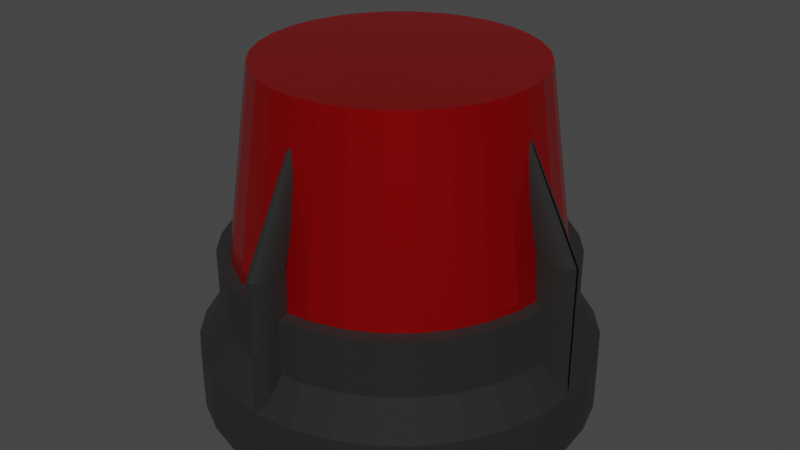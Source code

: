 # Source: Light_art_asset.blend  (saved by Blender 2.80.75; exported with 4.5.12 LTS)
import bpy
from mathutils import Matrix  # noqa: F401  (used for matrix-valued properties, if any)

bpy.ops.wm.read_factory_settings(use_empty=True)
scene = bpy.context.scene
scene.name = 'Scene'

# ---- collections
col_collection = bpy.data.collections.new('Collection'); scene.collection.children.link(col_collection)

# ---- materials (node trees are filled in below, after node groups)
mat_light_holder_material = bpy.data.materials.new('Light Holder material')
mat_light_holder_material.use_transparent_shadow = False
mat_light_bulb_material = bpy.data.materials.new('Light Bulb material')
mat_light_bulb_material.use_transparent_shadow = False

# ---- material node trees
mat_light_holder_material.use_nodes = True; mat_light_holder_material.node_tree.nodes.clear()
_N = mat_light_holder_material.node_tree.nodes; _L = mat_light_holder_material.node_tree.links
n0 = _N.new('ShaderNodeOutputMaterial'); n0.name = 'Material Output'; n0.location = (300, 300)
n1 = _N.new('ShaderNodeBsdfPrincipled'); n1.name = 'Principled BSDF'; n1.location = (10, 300)
n1.distribution = 'GGX'
n1.subsurface_method = 'BURLEY'
n1.inputs[0].default_value = (0.05497, 0.05497, 0.05497, 1.0)
n1.inputs[1].default_value = 0.96
n1.inputs[2].default_value = 0.8914
n1.inputs[3].default_value = 1.45
n1.inputs[27].default_value = (0.0, 0.0, 0.0, 1.0)
n1.inputs[28].default_value = 1.0
_L.new(n1.outputs[0], n0.inputs[0])
n0.is_active_output = True
mat_light_bulb_material.use_nodes = True; mat_light_bulb_material.node_tree.nodes.clear()
_N = mat_light_bulb_material.node_tree.nodes; _L = mat_light_bulb_material.node_tree.links
n0 = _N.new('ShaderNodeOutputMaterial'); n0.name = 'Material Output'; n0.location = (300, 300)
n1 = _N.new('ShaderNodeBsdfPrincipled'); n1.name = 'Principled BSDF'; n1.location = (10, 300)
n1.distribution = 'GGX'
n1.subsurface_method = 'BURLEY'
n1.inputs[0].default_value = (0.8, 0.006232, 0.0093, 1.0)
n1.inputs[1].default_value = 0.8457
n1.inputs[2].default_value = 0.2457
n1.inputs[3].default_value = 1.45
n1.inputs[27].default_value = (0.0, 0.0, 0.0, 1.0)
n1.inputs[28].default_value = 1.0
_L.new(n1.outputs[0], n0.inputs[0])
n0.is_active_output = True

# ---- world
world_world = bpy.data.worlds.new('World'); scene.world = world_world
world_world.use_nodes = True; world_world.node_tree.nodes.clear()
_N = world_world.node_tree.nodes; _L = world_world.node_tree.links
n0 = _N.new('ShaderNodeOutputWorld'); n0.name = 'World Output'; n0.location = (300, 300)
n1 = _N.new('ShaderNodeBackground'); n1.name = 'Background'; n1.location = (10, 300)
n1.inputs[0].default_value = (0.05088, 0.05088, 0.05088, 1.0)
_L.new(n1.outputs[0], n0.inputs[0])
n0.is_active_output = True
world_world.color = (0.05088, 0.05088, 0.05088)
world_world.use_sun_shadow = False
world_world.sun_shadow_jitter_overblur = 0.0

# ---- meshes
me_cylinder_001 = bpy.data.meshes.new('Cylinder.001')
me_cylinder_001.from_pydata([(-6.724e-05, 9.333, -1.264), (-6.724e-05, 9.333, 0.5469), (0.195, 9.314, -1.264), (0.195, 9.314, 0.5469), (0.3826, 9.257, -1.264), (0.3826, 9.257, 0.5469), (0.5555, 9.165, -1.264), (0.5555, 9.165, 0.5469), (0.707, 9.04, -1.264), (0.707, 9.04, 0.5469), (0.8314, 8.889, -1.264), (0.8314, 8.889, 0.5469), (0.9238, 8.716, -1.264), (0.9238, 8.716, 0.5469), (0.9807, 8.528, -1.264), (0.9807, 8.528, 0.5469), (0.9999, 8.333, -1.264), (0.9999, 8.333, 0.5469), (0.9807, 8.138, -1.264), (0.9807, 8.138, 0.5469), (0.9238, 7.951, -1.264), (0.9238, 7.951, 0.5469), (0.8314, 7.778, -1.264), (0.8314, 7.778, 0.5469), (0.707, 7.626, -1.264), (0.707, 7.626, 0.5469), (0.5555, 7.502, -1.264), (0.5555, 7.502, 0.5469), (0.3826, 7.409, -1.264), (0.3826, 7.409, 0.5469), (0.195, 7.353, -1.264), (0.195, 7.353, 0.5469), (-6.757e-05, 7.333, -1.264), (-6.757e-05, 7.333, 0.5469), (-0.1952, 7.353, -1.264), (-0.1952, 7.353, 0.5469), (-0.3828, 7.409, -1.264), (-0.3828, 7.409, 0.5469), (-0.5556, 7.502, -1.264), (-0.5556, 7.502, 0.5469), (-0.7072, 7.626, -1.264), (-0.7072, 7.626, 0.5469), (-0.8315, 7.778, -1.264), (-0.8315, 7.778, 0.5469), (-0.9239, 7.951, -1.264), (-0.9239, 7.951, 0.5469), (-0.9809, 8.138, -1.264), (-0.9809, 8.138, 0.5469), (-1.0, 8.333, -1.264), (-1.0, 8.333, 0.5469), (-0.9809, 8.528, -1.264), (-0.9809, 8.528, 0.5469), (-0.9239, 8.716, -1.264), (-0.9239, 8.716, 0.5469), (-0.8315, 8.889, -1.264), (-0.8315, 8.889, 0.5469), (-0.7072, 9.04, -1.264), (-0.7072, 9.04, 0.5469), (-0.5556, 9.165, -1.264), (-0.5556, 9.165, 0.5469), (-0.3827, 9.257, -1.264), (-0.3827, 9.257, 0.5469), (-0.1952, 9.314, -1.264), (-0.1952, 9.314, 0.5469), (0.08396, 6.716, 1.539), (-6.884e-05, 6.724, 1.539), (0.1648, 6.692, 1.539), (0.2392, 6.652, 1.539), (0.3045, 6.598, 1.539), (0.358, 6.533, 1.539), (0.3978, 6.458, 1.539), (0.4224, 6.378, 1.539), (0.4306, 6.294, 1.539), (0.4224, 6.21, 1.539), (0.3978, 6.129, 1.539), (0.358, 6.054, 1.539), (0.3045, 5.989, 1.539), (0.2392, 5.936, 1.539), (0.1648, 5.896, 1.539), (0.08396, 5.871, 1.539), (-6.898e-05, 5.863, 1.539), (-0.0841, 5.871, 1.539), (-0.1649, 5.896, 1.539), (-0.2394, 5.936, 1.539), (-0.3046, 5.989, 1.539), (-0.3582, 6.054, 1.539), (-0.398, 6.129, 1.539), (-0.4225, 6.21, 1.539), (-0.4308, 6.294, 1.539), (-0.4225, 6.378, 1.539), (-0.398, 6.458, 1.539), (-0.3582, 6.533, 1.539), (-0.3046, 6.598, 1.539), (-0.2394, 6.652, 1.539), (-0.1649, 6.692, 1.539), (-0.08409, 6.716, 1.539), (-6.206e-06, 9.394, -1.28), (-6.206e-06, 9.394, -0.7012), (3.665, 9.214, -1.28), (3.665, 9.214, -0.7012), (7.19, 8.679, -1.28), (7.19, 8.679, -0.7012), (10.44, 7.811, -1.28), (10.44, 7.811, -0.7012), (13.29, 6.643, -1.28), (13.29, 6.643, -0.7012), (15.62, 5.219, -1.28), (15.62, 5.219, -0.7012), (17.36, 3.595, -1.28), (17.36, 3.595, -0.7012), (18.43, 1.833, -1.28), (18.43, 1.833, -0.7012), (18.79, 6.821e-07, -1.28), (18.79, 6.821e-07, -0.7012), (18.43, -1.833, -1.28), (18.43, -1.833, -0.7012), (17.36, -3.595, -1.28), (17.36, -3.595, -0.7012), (15.62, -5.219, -1.28), (15.62, -5.219, -0.7012), (13.29, -6.643, -1.28), (13.29, -6.643, -0.7012), (10.44, -7.811, -1.28), (10.44, -7.811, -0.7012), (7.19, -8.679, -1.28), (7.19, -8.679, -0.7012), (3.665, -9.214, -1.28), (3.665, -9.214, -0.7012), (-1.233e-05, -9.394, -1.28), (-1.233e-05, -9.394, -0.7012), (-3.665, -9.214, -1.28), (-3.665, -9.214, -0.7012), (-7.19, -8.679, -1.28), (-7.19, -8.679, -0.7012), (-10.44, -7.811, -1.28), (-10.44, -7.811, -0.7012), (-13.29, -6.643, -1.28), (-13.29, -6.643, -0.7012), (-15.62, -5.219, -1.28), (-15.62, -5.219, -0.7012), (-17.36, -3.595, -1.28), (-17.36, -3.595, -0.7012), (-18.43, -1.833, -1.28), (-18.43, -1.833, -0.7012), (-18.79, 9.265e-06, -1.28), (-18.79, 9.265e-06, -0.7012), (-18.43, 1.833, -1.28), (-18.43, 1.833, -0.7012), (-17.36, 3.595, -1.28), (-17.36, 3.595, -0.7012), (-15.62, 5.219, -1.28), (-15.62, 5.219, -0.7012), (-13.29, 6.643, -1.28), (-13.29, 6.643, -0.7012), (-10.44, 7.811, -1.28), (-10.44, 7.811, -0.7012), (-7.19, 8.679, -1.28), (-7.19, 8.679, -0.7012), (-3.665, 9.214, -1.28), (-3.665, 9.214, -0.7012), (-6.206e-06, 9.394, -0.7012), (3.665, 9.214, -0.7012), (7.19, 8.679, -0.7012), (10.44, 7.811, -0.7012), (13.29, 6.643, -0.7012), (15.62, 5.219, -0.7012), (17.36, 3.595, -0.7012), (18.43, 1.833, -0.7012), (18.79, 6.821e-07, -0.7012), (18.43, -1.833, -0.7012), (17.36, -3.595, -0.7012), (15.62, -5.219, -0.7012), (13.29, -6.643, -0.7012), (10.44, -7.811, -0.7012), (7.19, -8.679, -0.7012), (3.665, -9.214, -0.7012), (-1.233e-05, -9.394, -0.7012), (-3.665, -9.214, -0.7012), (-7.19, -8.679, -0.7012), (-10.44, -7.811, -0.7012), (-13.29, -6.643, -0.7012), (-15.62, -5.219, -0.7012), (-17.36, -3.595, -0.7012), (-18.43, -1.833, -0.7012), (-18.79, 9.265e-06, -0.7012), (-18.43, 1.833, -0.7012), (-17.36, 3.595, -0.7012), (-15.62, 5.219, -0.7012), (-13.29, 6.643, -0.7012), (-10.44, 7.811, -0.7012), (-7.19, 8.679, -0.7012), (-3.665, 9.214, -0.7012), (-6.106e-06, 8.323, -0.3773), (3.247, 8.163, -0.3773), (6.37, 7.689, -0.3773), (9.247, 6.92, -0.3773), (11.77, 5.885, -0.3773), (13.84, 4.624, -0.3773), (15.38, 3.185, -0.3773), (16.33, 1.624, -0.3773), (16.65, 6.821e-07, -0.3773), (16.33, -1.624, -0.3773), (15.38, -3.185, -0.3773), (13.84, -4.624, -0.3773), (11.77, -5.885, -0.3773), (9.247, -6.92, -0.3773), (6.37, -7.689, -0.3773), (3.247, -8.163, -0.3773), (-1.153e-05, -8.323, -0.3773), (-3.247, -8.163, -0.3773), (-6.37, -7.689, -0.3773), (-9.247, -6.92, -0.3773), (-11.77, -5.885, -0.3773), (-13.84, -4.624, -0.3773), (-15.38, -3.185, -0.3773), (-16.33, -1.624, -0.3773), (-16.65, 8.312e-06, -0.3773), (-16.33, 1.624, -0.3773), (-15.38, 3.185, -0.3773), (-13.84, 4.624, -0.3773), (-11.77, 5.885, -0.3773), (-9.247, 6.92, -0.3773), (-6.37, 7.689, -0.3773), (-3.247, 8.163, -0.3773), (18.67, -2.715e-07, -1.264), (18.67, -2.715e-07, 0.5469), (18.63, -0.09755, -1.264), (18.63, -0.09755, 0.5469), (18.51, -0.1913, -1.264), (18.51, -0.1913, 0.5469), (18.33, -0.2778, -1.264), (18.33, -0.2778, 0.5469), (18.08, -0.3536, -1.264), (18.08, -0.3536, 0.5469), (17.78, -0.4157, -1.264), (17.78, -0.4157, 0.5469), (17.43, -0.4619, -1.264), (17.43, -0.4619, 0.5469), (17.06, -0.4904, -1.264), (17.06, -0.4904, 0.5469), (16.67, -0.5, -1.264), (16.67, -0.5, 0.5469), (16.28, -0.4904, -1.264), (16.28, -0.4904, 0.5469), (15.9, -0.4619, -1.264), (15.9, -0.4619, 0.5469), (15.56, -0.4157, -1.264), (15.56, -0.4157, 0.5469), (15.25, -0.3536, -1.264), (15.25, -0.3536, 0.5469), (15.0, -0.2778, -1.264), (15.0, -0.2778, 0.5469), (14.82, -0.1913, -1.264), (14.82, -0.1913, 0.5469), (14.71, -0.09754, -1.264), (14.71, -0.09754, 0.5469), (14.67, -2.715e-07, -1.264), (14.67, -2.715e-07, 0.5469), (14.71, 0.09755, -1.264), (14.71, 0.09755, 0.5469), (14.82, 0.1913, -1.264), (14.82, 0.1913, 0.5469), (15.0, 0.2778, -1.264), (15.0, 0.2778, 0.5469), (15.25, 0.3536, -1.264), (15.25, 0.3536, 0.5469), (15.56, 0.4157, -1.264), (15.56, 0.4157, 0.5469), (15.9, 0.4619, -1.264), (15.9, 0.4619, 0.5469), (16.28, 0.4904, -1.264), (16.28, 0.4904, 0.5469), (16.67, 0.5, -1.264), (16.67, 0.5, 0.5469), (17.06, 0.4904, -1.264), (17.06, 0.4904, 0.5469), (17.43, 0.4619, -1.264), (17.43, 0.4619, 0.5469), (17.78, 0.4157, -1.264), (17.78, 0.4157, 0.5469), (18.08, 0.3536, -1.264), (18.08, 0.3536, 0.5469), (18.33, 0.2778, -1.264), (18.33, 0.2778, 0.5469), (18.51, 0.1913, -1.264), (18.51, 0.1913, 0.5469), (18.63, 0.09754, -1.264), (18.63, 0.09754, 0.5469), (13.43, -0.04201, 1.539), (13.45, 6.821e-07, 1.539), (13.38, -0.08241, 1.539), (13.3, -0.1196, 1.539), (13.2, -0.1523, 1.539), (13.07, -0.1791, 1.539), (12.92, -0.199, 1.539), (12.76, -0.2112, 1.539), (12.59, -0.2154, 1.539), (12.42, -0.2112, 1.539), (12.26, -0.199, 1.539), (12.11, -0.1791, 1.539), (11.98, -0.1523, 1.539), (11.87, -0.1196, 1.539), (11.79, -0.08241, 1.539), (11.74, -0.04201, 1.539), (11.73, 6.821e-07, 1.539), (11.74, 0.04201, 1.539), (11.79, 0.08241, 1.539), (11.87, 0.1196, 1.539), (11.98, 0.1523, 1.539), (12.11, 0.1791, 1.539), (12.26, 0.199, 1.539), (12.42, 0.2112, 1.539), (12.59, 0.2154, 1.539), (12.76, 0.2112, 1.539), (12.92, 0.199, 1.539), (13.07, 0.1791, 1.539), (13.2, 0.1523, 1.539), (13.3, 0.1196, 1.539), (13.38, 0.08241, 1.539), (13.43, 0.04201, 1.539), (-18.67, -2.715e-07, -1.264), (-18.67, -2.715e-07, 0.5469), (-18.63, 0.09755, -1.264), (-18.63, 0.09755, 0.5469), (-18.51, 0.1913, -1.264), (-18.51, 0.1913, 0.5469), (-18.33, 0.2778, -1.264), (-18.33, 0.2778, 0.5469), (-18.08, 0.3536, -1.264), (-18.08, 0.3536, 0.5469), (-17.78, 0.4157, -1.264), (-17.78, 0.4157, 0.5469), (-17.43, 0.4619, -1.264), (-17.43, 0.4619, 0.5469), (-17.06, 0.4904, -1.264), (-17.06, 0.4904, 0.5469), (-16.67, 0.5, -1.264), (-16.67, 0.5, 0.5469), (-16.28, 0.4904, -1.264), (-16.28, 0.4904, 0.5469), (-15.9, 0.4619, -1.264), (-15.9, 0.4619, 0.5469), (-15.56, 0.4157, -1.264), (-15.56, 0.4157, 0.5469), (-15.25, 0.3536, -1.264), (-15.25, 0.3536, 0.5469), (-15.0, 0.2778, -1.264), (-15.0, 0.2778, 0.5469), (-14.82, 0.1913, -1.264), (-14.82, 0.1913, 0.5469), (-14.71, 0.09754, -1.264), (-14.71, 0.09754, 0.5469), (-14.67, -2.715e-07, -1.264), (-14.67, -2.715e-07, 0.5469), (-14.71, -0.09755, -1.264), (-14.71, -0.09755, 0.5469), (-14.82, -0.1913, -1.264), (-14.82, -0.1913, 0.5469), (-15.0, -0.2778, -1.264), (-15.0, -0.2778, 0.5469), (-15.25, -0.3536, -1.264), (-15.25, -0.3536, 0.5469), (-15.56, -0.4157, -1.264), (-15.56, -0.4157, 0.5469), (-15.9, -0.4619, -1.264), (-15.9, -0.4619, 0.5469), (-16.28, -0.4904, -1.264), (-16.28, -0.4904, 0.5469), (-16.67, -0.5, -1.264), (-16.67, -0.5, 0.5469), (-17.06, -0.4904, -1.264), (-17.06, -0.4904, 0.5469), (-17.43, -0.4619, -1.264), (-17.43, -0.4619, 0.5469), (-17.78, -0.4157, -1.264), (-17.78, -0.4157, 0.5469), (-18.08, -0.3536, -1.264), (-18.08, -0.3536, 0.5469), (-18.33, -0.2778, -1.264), (-18.33, -0.2778, 0.5469), (-18.51, -0.1913, -1.264), (-18.51, -0.1913, 0.5469), (-18.63, -0.09754, -1.264), (-18.63, -0.09754, 0.5469), (-13.43, 0.04201, 1.539), (-13.45, -1.225e-06, 1.539), (-13.38, 0.08241, 1.539), (-13.3, 0.1196, 1.539), (-13.2, 0.1523, 1.539), (-13.07, 0.1791, 1.539), (-12.92, 0.199, 1.539), (-12.76, 0.2112, 1.539), (-12.59, 0.2154, 1.539), (-12.42, 0.2112, 1.539), (-12.26, 0.199, 1.539), (-12.11, 0.1791, 1.539), (-11.98, 0.1523, 1.539), (-11.87, 0.1196, 1.539), (-11.79, 0.08241, 1.539), (-11.74, 0.04201, 1.539), (-11.73, -1.225e-06, 1.539), (-11.74, -0.04201, 1.539), (-11.79, -0.08241, 1.539), (-11.87, -0.1196, 1.539), (-11.98, -0.1523, 1.539), (-12.11, -0.1791, 1.539), (-12.26, -0.199, 1.539), (-12.42, -0.2112, 1.539), (-12.59, -0.2154, 1.539), (-12.76, -0.2112, 1.539), (-12.92, -0.199, 1.539), (-13.07, -0.1791, 1.539), (-13.2, -0.1523, 1.539), (-13.3, -0.1196, 1.539), (-13.38, -0.08241, 1.539), (-13.43, -0.04201, 1.539), (2.981e-05, -9.333, -1.264), (2.981e-05, -9.333, 0.5469), (-0.1951, -9.314, -1.264), (-0.1951, -9.314, 0.5469), (-0.3827, -9.257, -1.264), (-0.3827, -9.257, 0.5469), (-0.5555, -9.165, -1.264), (-0.5555, -9.165, 0.5469), (-0.7071, -9.04, -1.264), (-0.7071, -9.04, 0.5469), (-0.8314, -8.889, -1.264), (-0.8314, -8.889, 0.5469), (-0.9238, -8.716, -1.264), (-0.9238, -8.716, 0.5469), (-0.9808, -8.528, -1.264), (-0.9808, -8.528, 0.5469), (-1.0, -8.333, -1.264), (-1.0, -8.333, 0.5469), (-0.9808, -8.138, -1.264), (-0.9808, -8.138, 0.5469), (-0.9239, -7.951, -1.264), (-0.9239, -7.951, 0.5469), (-0.8314, -7.778, -1.264), (-0.8314, -7.778, 0.5469), (-0.7071, -7.626, -1.264), (-0.7071, -7.626, 0.5469), (-0.5555, -7.502, -1.264), (-0.5555, -7.502, 0.5469), (-0.3827, -7.409, -1.264), (-0.3827, -7.409, 0.5469), (-0.1951, -7.353, -1.264), (-0.1951, -7.353, 0.5469), (2.978e-05, -7.333, -1.264), (2.978e-05, -7.333, 0.5469), (0.1951, -7.353, -1.264), (0.1951, -7.353, 0.5469), (0.3827, -7.409, -1.264), (0.3827, -7.409, 0.5469), (0.5556, -7.502, -1.264), (0.5556, -7.502, 0.5469), (0.7071, -7.626, -1.264), (0.7071, -7.626, 0.5469), (0.8315, -7.778, -1.264), (0.8315, -7.778, 0.5469), (0.9239, -7.951, -1.264), (0.9239, -7.951, 0.5469), (0.9808, -8.138, -1.264), (0.9808, -8.138, 0.5469), (1.0, -8.333, -1.264), (1.0, -8.333, 0.5469), (0.9808, -8.528, -1.264), (0.9808, -8.528, 0.5469), (0.9239, -8.716, -1.264), (0.9239, -8.716, 0.5469), (0.8315, -8.889, -1.264), (0.8315, -8.889, 0.5469), (0.7071, -9.04, -1.264), (0.7071, -9.04, 0.5469), (0.5556, -9.165, -1.264), (0.5556, -9.165, 0.5469), (0.3827, -9.257, -1.264), (0.3827, -9.257, 0.5469), (0.1951, -9.314, -1.264), (0.1951, -9.314, 0.5469), (-0.084, -6.716, 1.539), (3.094e-05, -6.724, 1.539), (-0.1648, -6.692, 1.539), (-0.2393, -6.652, 1.539), (-0.3045, -6.598, 1.539), (-0.3581, -6.533, 1.539), (-0.3979, -6.458, 1.539), (-0.4224, -6.378, 1.539), (-0.4307, -6.294, 1.539), (-0.4224, -6.21, 1.539), (-0.3979, -6.129, 1.539), (-0.3581, -6.054, 1.539), (-0.3045, -5.989, 1.539), (-0.2393, -5.936, 1.539), (-0.1648, -5.896, 1.539), (-0.084, -5.871, 1.539), (3.093e-05, -5.863, 1.539), (0.08406, -5.871, 1.539), (0.1649, -5.896, 1.539), (0.2393, -5.936, 1.539), (0.3046, -5.989, 1.539), (0.3581, -6.054, 1.539), (0.3979, -6.129, 1.539), (0.4225, -6.21, 1.539), (0.4307, -6.294, 1.539), (0.4225, -6.378, 1.539), (0.3979, -6.458, 1.539), (0.3581, -6.533, 1.539), (0.3046, -6.598, 1.539), (0.2393, -6.652, 1.539), (0.1649, -6.692, 1.539), (0.08406, -6.716, 1.539), (2.963e-05, 8.333, -0.3811), (2.963e-05, 8.333, 0.1512), (3.252, 8.173, -0.3811), (3.252, 8.173, 0.1512), (6.378, 7.699, -0.3811), (6.378, 7.699, 0.1512), (9.26, 6.929, -0.3811), (9.26, 6.929, 0.1512), (11.79, 5.893, -0.3811), (11.79, 5.893, 0.1512), (13.86, 4.63, -0.3811), (13.86, 4.63, 0.1512), (15.4, 3.189, -0.3811), (15.4, 3.189, 0.1512), (16.35, 1.626, -0.3811), (16.35, 1.626, 0.1512), (16.67, 6.821e-07, -0.3811), (16.67, 6.821e-07, 0.1512), (16.35, -1.626, -0.3811), (16.35, -1.626, 0.1512), (15.4, -3.189, -0.3811), (15.4, -3.189, 0.1512), (13.86, -4.63, -0.3811), (13.86, -4.63, 0.1512), (11.79, -5.893, -0.3811), (11.79, -5.893, 0.1512), (9.26, -6.929, -0.3811), (9.26, -6.929, 0.1512), (6.378, -7.699, -0.3811), (6.378, -7.699, 0.1512), (3.252, -8.173, -0.3811), (3.252, -8.173, 0.1512), (2.42e-05, -8.333, -0.3811), (2.42e-05, -8.333, 0.1512), (-3.251, -8.173, -0.3811), (-3.251, -8.173, 0.1512), (-6.378, -7.699, -0.3811), (-6.378, -7.699, 0.1512), (-9.259, -6.929, -0.3811), (-9.259, -6.929, 0.1512), (-11.79, -5.893, -0.3811), (-11.79, -5.893, 0.1512), (-13.86, -4.63, -0.3811), (-13.86, -4.63, 0.1512), (-15.4, -3.189, -0.3811), (-15.4, -3.189, 0.1512), (-16.35, -1.626, -0.3811), (-16.35, -1.626, 0.1512), (-16.67, 7.358e-06, -0.3811), (-16.67, 7.358e-06, 0.1512), (-16.35, 1.626, -0.3811), (-16.35, 1.626, 0.1512), (-15.4, 3.189, -0.3811), (-15.4, 3.189, 0.1512), (-13.86, 4.63, -0.3811), (-13.86, 4.63, 0.1512), (-11.79, 5.893, -0.3811), (-11.79, 5.893, 0.1512), (-9.259, 6.929, -0.3811), (-9.259, 6.929, 0.1512), (-6.378, 7.699, -0.3811), (-6.378, 7.699, 0.1512), (-3.251, 8.173, -0.3811), (-3.251, 8.173, 0.1512)], [], [(0, 1, 3, 2), (2, 3, 5, 4), (4, 5, 7, 6), (6, 7, 9, 8), (8, 9, 11, 10), (10, 11, 13, 12), (12, 13, 15, 14), (14, 15, 17, 16), (16, 17, 19, 18), (18, 19, 21, 20), (20, 21, 23, 22), (22, 23, 25, 24), (24, 25, 27, 26), (26, 27, 29, 28), (28, 29, 31, 30), (30, 31, 33, 32), (32, 33, 35, 34), (34, 35, 37, 36), (36, 37, 39, 38), (38, 39, 41, 40), (40, 41, 43, 42), (42, 43, 45, 44), (44, 45, 47, 46), (46, 47, 49, 48), (48, 49, 51, 50), (50, 51, 53, 52), (52, 53, 55, 54), (54, 55, 57, 56), (56, 57, 59, 58), (58, 59, 61, 60), (9, 7, 67, 68), (60, 61, 63, 62), (62, 63, 1, 0), (64, 65, 95, 94, 93, 92, 91, 90, 89, 88, 87, 86, 85, 84, 83, 82, 81, 80, 79, 78, 77, 76, 75, 74, 73, 72, 71, 70, 69, 68, 67, 66), (27, 25, 76, 77), (45, 43, 85, 86), (63, 61, 94, 95), (19, 17, 72, 73), (37, 35, 81, 82), (55, 53, 90, 91), (11, 9, 68, 69), (29, 27, 77, 78), (47, 45, 86, 87), (3, 1, 65, 64), (1, 63, 95, 65), (21, 19, 73, 74), (39, 37, 82, 83), (57, 55, 91, 92), (13, 11, 69, 70), (31, 29, 78, 79), (49, 47, 87, 88), (5, 3, 64, 66), (23, 21, 74, 75), (41, 39, 83, 84), (59, 57, 92, 93), (15, 13, 70, 71), (33, 31, 79, 80), (51, 49, 88, 89), (7, 5, 66, 67), (25, 23, 75, 76), (43, 41, 84, 85), (61, 59, 93, 94), (17, 15, 71, 72), (35, 33, 80, 81), (53, 51, 89, 90), (96, 97, 99, 98), (98, 99, 101, 100), (100, 101, 103, 102), (102, 103, 105, 104), (104, 105, 107, 106), (106, 107, 109, 108), (108, 109, 111, 110), (110, 111, 113, 112), (112, 113, 115, 114), (114, 115, 117, 116), (116, 117, 119, 118), (118, 119, 121, 120), (120, 121, 123, 122), (122, 123, 125, 124), (124, 125, 127, 126), (126, 127, 129, 128), (128, 129, 131, 130), (130, 131, 133, 132), (132, 133, 135, 134), (134, 135, 137, 136), (136, 137, 139, 138), (138, 139, 141, 140), (140, 141, 143, 142), (142, 143, 145, 144), (144, 145, 147, 146), (146, 147, 149, 148), (148, 149, 151, 150), (150, 151, 153, 152), (152, 153, 155, 154), (154, 155, 157, 156), (153, 151, 187, 188), (156, 157, 159, 158), (158, 159, 97, 96), (96, 98, 100, 102, 104, 106, 108, 110, 112, 114, 116, 118, 120, 122, 124, 126, 128, 130, 132, 134, 136, 138, 140, 142, 144, 146, 148, 150, 152, 154, 156, 158), (175, 174, 206, 207), (109, 107, 165, 166), (127, 125, 174, 175), (145, 143, 183, 184), (101, 99, 161, 162), (119, 117, 170, 171), (137, 135, 179, 180), (155, 153, 188, 189), (111, 109, 166, 167), (129, 127, 175, 176), (147, 145, 184, 185), (103, 101, 162, 163), (121, 119, 171, 172), (139, 137, 180, 181), (157, 155, 189, 190), (113, 111, 167, 168), (131, 129, 176, 177), (149, 147, 185, 186), (105, 103, 163, 164), (123, 121, 172, 173), (141, 139, 181, 182), (159, 157, 190, 191), (115, 113, 168, 169), (133, 131, 177, 178), (151, 149, 186, 187), (107, 105, 164, 165), (125, 123, 173, 174), (143, 141, 182, 183), (99, 97, 160, 161), (97, 159, 191, 160), (117, 115, 169, 170), (135, 133, 178, 179), (193, 192, 223, 222, 221, 220, 219, 218, 217, 216, 215, 214, 213, 212, 211, 210, 209, 208, 207, 206, 205, 204, 203, 202, 201, 200, 199, 198, 197, 196, 195, 194), (162, 161, 193, 194), (189, 188, 220, 221), (176, 175, 207, 208), (163, 162, 194, 195), (190, 189, 221, 222), (177, 176, 208, 209), (164, 163, 195, 196), (191, 190, 222, 223), (178, 177, 209, 210), (165, 164, 196, 197), (160, 191, 223, 192), (179, 178, 210, 211), (166, 165, 197, 198), (180, 179, 211, 212), (167, 166, 198, 199), (181, 180, 212, 213), (168, 167, 199, 200), (182, 181, 213, 214), (169, 168, 200, 201), (183, 182, 214, 215), (170, 169, 201, 202), (184, 183, 215, 216), (171, 170, 202, 203), (185, 184, 216, 217), (172, 171, 203, 204), (186, 185, 217, 218), (173, 172, 204, 205), (187, 186, 218, 219), (174, 173, 205, 206), (161, 160, 192, 193), (188, 187, 219, 220), (226, 227, 229, 228), (228, 229, 231, 230), (230, 231, 233, 232), (232, 233, 235, 234), (234, 235, 237, 236), (236, 237, 239, 238), (238, 239, 241, 240), (240, 241, 243, 242), (242, 243, 245, 244), (244, 245, 247, 246), (246, 247, 249, 248), (248, 249, 251, 250), (250, 251, 253, 252), (252, 253, 255, 254), (254, 255, 257, 256), (256, 257, 259, 258), (258, 259, 261, 260), (260, 261, 263, 262), (262, 263, 265, 264), (264, 265, 267, 266), (266, 267, 269, 268), (268, 269, 271, 270), (270, 271, 273, 272), (272, 273, 275, 274), (274, 275, 277, 276), (276, 277, 279, 278), (278, 279, 281, 280), (280, 281, 283, 282), (282, 283, 285, 284), (233, 231, 291, 292), (284, 285, 287, 286), (286, 287, 225, 224), (288, 289, 319, 318, 317, 316, 315, 314, 313, 312, 311, 310, 309, 308, 307, 306, 305, 304, 303, 302, 301, 300, 299, 298, 297, 296, 295, 294, 293, 292, 291, 290), (251, 249, 300, 301), (269, 267, 309, 310), (287, 285, 318, 319), (243, 241, 296, 297), (261, 259, 305, 306), (279, 277, 314, 315), (235, 233, 292, 293), (253, 251, 301, 302), (271, 269, 310, 311), (225, 287, 319, 289), (245, 243, 297, 298), (263, 261, 306, 307), (281, 279, 315, 316), (237, 235, 293, 294), (255, 253, 302, 303), (273, 271, 311, 312), (229, 227, 288, 290), (247, 245, 298, 299), (265, 263, 307, 308), (283, 281, 316, 317), (239, 237, 294, 295), (257, 255, 303, 304), (275, 273, 312, 313), (231, 229, 290, 291), (249, 247, 299, 300), (267, 265, 308, 309), (285, 283, 317, 318), (241, 239, 295, 296), (259, 257, 304, 305), (277, 275, 313, 314), (322, 323, 325, 324), (324, 325, 327, 326), (326, 327, 329, 328), (328, 329, 331, 330), (330, 331, 333, 332), (332, 333, 335, 334), (334, 335, 337, 336), (336, 337, 339, 338), (338, 339, 341, 340), (340, 341, 343, 342), (342, 343, 345, 344), (344, 345, 347, 346), (346, 347, 349, 348), (348, 349, 351, 350), (350, 351, 353, 352), (352, 353, 355, 354), (354, 355, 357, 356), (356, 357, 359, 358), (358, 359, 361, 360), (360, 361, 363, 362), (362, 363, 365, 364), (364, 365, 367, 366), (366, 367, 369, 368), (368, 369, 371, 370), (370, 371, 373, 372), (372, 373, 375, 374), (374, 375, 377, 376), (376, 377, 379, 378), (378, 379, 381, 380), (329, 327, 387, 388), (380, 381, 383, 382), (382, 383, 321, 320), (384, 385, 415, 414, 413, 412, 411, 410, 409, 408, 407, 406, 405, 404, 403, 402, 401, 400, 399, 398, 397, 396, 395, 394, 393, 392, 391, 390, 389, 388, 387, 386), (347, 345, 396, 397), (365, 363, 405, 406), (383, 381, 414, 415), (339, 337, 392, 393), (357, 355, 401, 402), (375, 373, 410, 411), (331, 329, 388, 389), (349, 347, 397, 398), (367, 365, 406, 407), (321, 383, 415, 385), (341, 339, 393, 394), (359, 357, 402, 403), (377, 375, 411, 412), (333, 331, 389, 390), (351, 349, 398, 399), (369, 367, 407, 408), (325, 323, 384, 386), (343, 341, 394, 395), (361, 359, 403, 404), (379, 377, 412, 413), (335, 333, 390, 391), (353, 351, 399, 400), (371, 369, 408, 409), (327, 325, 386, 387), (345, 343, 395, 396), (363, 361, 404, 405), (381, 379, 413, 414), (337, 335, 391, 392), (355, 353, 400, 401), (373, 371, 409, 410), (416, 417, 419, 418), (418, 419, 421, 420), (420, 421, 423, 422), (422, 423, 425, 424), (424, 425, 427, 426), (426, 427, 429, 428), (428, 429, 431, 430), (430, 431, 433, 432), (432, 433, 435, 434), (434, 435, 437, 436), (436, 437, 439, 438), (438, 439, 441, 440), (440, 441, 443, 442), (442, 443, 445, 444), (444, 445, 447, 446), (446, 447, 449, 448), (448, 449, 451, 450), (450, 451, 453, 452), (452, 453, 455, 454), (454, 455, 457, 456), (456, 457, 459, 458), (458, 459, 461, 460), (460, 461, 463, 462), (462, 463, 465, 464), (464, 465, 467, 466), (466, 467, 469, 468), (468, 469, 471, 470), (470, 471, 473, 472), (472, 473, 475, 474), (474, 475, 477, 476), (425, 423, 483, 484), (476, 477, 479, 478), (478, 479, 417, 416), (480, 481, 511, 510, 509, 508, 507, 506, 505, 504, 503, 502, 501, 500, 499, 498, 497, 496, 495, 494, 493, 492, 491, 490, 489, 488, 487, 486, 485, 484, 483, 482), (443, 441, 492, 493), (461, 459, 501, 502), (479, 477, 510, 511), (435, 433, 488, 489), (453, 451, 497, 498), (471, 469, 506, 507), (427, 425, 484, 485), (445, 443, 493, 494), (463, 461, 502, 503), (419, 417, 481, 480), (417, 479, 511, 481), (437, 435, 489, 490), (455, 453, 498, 499), (473, 471, 507, 508), (429, 427, 485, 486), (447, 445, 494, 495), (465, 463, 503, 504), (421, 419, 480, 482), (439, 437, 490, 491), (457, 455, 499, 500), (475, 473, 508, 509), (431, 429, 486, 487), (449, 447, 495, 496), (467, 465, 504, 505), (423, 421, 482, 483), (441, 439, 491, 492), (459, 457, 500, 501), (477, 475, 509, 510), (433, 431, 487, 488), (451, 449, 496, 497), (469, 467, 505, 506), (512, 513, 515, 514), (514, 515, 517, 516), (516, 517, 519, 518), (518, 519, 521, 520), (520, 521, 523, 522), (522, 523, 525, 524), (524, 525, 527, 526), (526, 527, 529, 528), (528, 529, 531, 530), (530, 531, 533, 532), (532, 533, 535, 534), (534, 535, 537, 536), (536, 537, 539, 538), (538, 539, 541, 540), (540, 541, 543, 542), (542, 543, 545, 544), (544, 545, 547, 546), (546, 547, 549, 548), (548, 549, 551, 550), (550, 551, 553, 552), (552, 553, 555, 554), (554, 555, 557, 556), (556, 557, 559, 558), (558, 559, 561, 560), (560, 561, 563, 562), (562, 563, 565, 564), (564, 565, 567, 566), (566, 567, 569, 568), (568, 569, 571, 570), (570, 571, 573, 572), (515, 513, 575, 573, 571, 569, 567, 565, 563, 561, 559, 557, 555, 553, 551, 549, 547, 545, 543, 541, 539, 537, 535, 533, 531, 529, 527, 525, 523, 521, 519, 517), (572, 573, 575, 574), (574, 575, 513, 512), (512, 514, 516, 518, 520, 522, 524, 526, 528, 530, 532, 534, 536, 538, 540, 542, 544, 546, 548, 550, 552, 554, 556, 558, 560, 562, 564, 566, 568, 570, 572, 574)])
_uv = me_cylinder_001.uv_layers.new(name='UVMap')
_uv.uv.foreach_set('vector', [0.4998, 0.5696, 0.4998, 0.8194, 0.4842, 0.8194, 0.4842, 0.5696, 0.4842, 0.5696, 0.4842, 0.8194, 0.4685, 0.8194, 0.4685, 0.5696, 0.4685, 0.5696, 0.4685, 0.8194, 0.4529, 0.8194, 0.4529, 0.5696, 0.4529, 0.5696, 0.4529, 0.8194, 0.4373, 0.8194, 0.4373, 0.5696, 0.4373, 0.5696, 0.4373, 0.8194, 0.4217, 0.8194, 0.4217, 0.5696, 0.4217, 0.5696, 0.4217, 0.8194, 0.4061, 0.8194, 0.4061, 0.5696, 0.4061, 0.5696, 0.4061, 0.8194, 0.3905, 0.8194, 0.3905, 0.5696, 0.3905, 0.5696, 0.3905, 0.8194, 0.3749, 0.8194, 0.3749, 0.5696, 0.3749, 0.5696, 0.3749, 0.8194, 0.3593, 0.8194, 0.3593, 0.5696, 0.3593, 0.5696, 0.3593, 0.8194, 0.3437, 0.8194, 0.3437, 0.5696, 0.3437, 0.5696, 0.3437, 0.8194, 0.3281, 0.8194, 0.3281, 0.5696, 0.3281, 0.5696, 0.3281, 0.8194, 0.3124, 0.8194, 0.3124, 0.5696, 0.3124, 0.5696, 0.3124, 0.8194, 0.2968, 0.8194, 0.2968, 0.5696, 0.2968, 0.5696, 0.2968, 0.8194, 0.2812, 0.8194, 0.2812, 0.5696, 0.2812, 0.5696, 0.2812, 0.8194, 0.2656, 0.8194, 0.2656, 0.5696, 0.2656, 0.5696, 0.2656, 0.8194, 0.25, 0.8194, 0.25, 0.5696, 0.25, 0.5696, 0.25, 0.8194, 0.2344, 0.8194, 0.2344, 0.5696, 0.2344, 0.5696, 0.2344, 0.8194, 0.2188, 0.8194, 0.2188, 0.5696, 0.2188, 0.5696, 0.2188, 0.8194, 0.2032, 0.8194, 0.2032, 0.5696, 0.2032, 0.5696, 0.2032, 0.8194, 0.1876, 0.8194, 0.1876, 0.5696, 0.1876, 0.5696, 0.1876, 0.8194, 0.1719, 0.8194, 0.1719, 0.5696, 0.1719, 0.5696, 0.1719, 0.8194, 0.1563, 0.8194, 0.1563, 0.5696, 0.1563, 0.5696, 0.1563, 0.8194, 0.1407, 0.8194, 0.1407, 0.5696, 0.1407, 0.5696, 0.1407, 0.8194, 0.1251, 0.8194, 0.1251, 0.5696, 0.1251, 0.5696, 0.1251, 0.8194, 0.1095, 0.8194, 0.1095, 0.5696, 0.1095, 0.5696, 0.1095, 0.8194, 0.0939, 0.8194, 0.0939, 0.5696, 0.0939, 0.5696, 0.0939, 0.8194, 0.07829, 0.8194, 0.07829, 0.5696, 0.07829, 0.5696, 0.07829, 0.8194, 0.06268, 0.8194, 0.06268, 0.5696, 0.06268, 0.5696, 0.06268, 0.8194, 0.04706, 0.8194, 0.04706, 0.5696, 0.04706, 0.5696, 0.04706, 0.8194, 0.03145, 0.8194, 0.03145, 0.5696, 0.4373, 0.8194, 0.4529, 0.8194, 0.4529, 0.8194, 0.4373, 0.8194, 0.03145, 0.5696, 0.03145, 0.8194, 0.01584, 0.8194, 0.01584, 0.5696, 0.01584, 0.5696, 0.01584, 0.8194, 0.0002333, 0.8194, 0.0002334, 0.5696, 0.5514, 0.3907, 0.5514, 0.3905, 0.5514, 0.3902, 0.5515, 0.39, 0.5517, 0.3897, 0.5519, 0.3896, 0.5521, 0.3894, 0.5523, 0.3893, 0.5526, 0.3893, 0.5529, 0.3893, 0.5531, 0.3893, 0.5534, 0.3894, 0.5536, 0.3896, 0.5538, 0.3897, 0.5539, 0.39, 0.554, 0.3902, 0.5541, 0.3905, 0.5541, 0.3907, 0.554, 0.391, 0.5539, 0.3912, 0.5538, 0.3915, 0.5536, 0.3916, 0.5534, 0.3918, 0.5531, 0.3919, 0.5529, 0.3919, 0.5526, 0.3919, 0.5523, 0.3919, 0.5521, 0.3918, 0.5519, 0.3916, 0.5517, 0.3915, 0.5515, 0.3912, 0.5514, 0.391, 0.2968, 0.8194, 0.3124, 0.8194, 0.3124, 0.8194, 0.2968, 0.8194, 0.1563, 0.8194, 0.1719, 0.8194, 0.1719, 0.8194, 0.1563, 0.8194, 0.01584, 0.8194, 0.03145, 0.8194, 0.03145, 0.8194, 0.01584, 0.8194, 0.3593, 0.8194, 0.3749, 0.8194, 0.3749, 0.8194, 0.3593, 0.8194, 0.2188, 0.8194, 0.2344, 0.8194, 0.2344, 0.8194, 0.2188, 0.8194, 0.07829, 0.8194, 0.0939, 0.8194, 0.0939, 0.8194, 0.07829, 0.8194, 0.4217, 0.8194, 0.4373, 0.8194, 0.4373, 0.8194, 0.4217, 0.8194, 0.2812, 0.8194, 0.2968, 0.8194, 0.2968, 0.8194, 0.2812, 0.8194, 0.1407, 0.8194, 0.1563, 0.8194, 0.1563, 0.8194, 0.1407, 0.8194, 0.4842, 0.8194, 0.4998, 0.8194, 0.4998, 0.8194, 0.4842, 0.8194, 0.0002333, 0.8194, 0.01584, 0.8194, 0.01584, 0.8194, 0.0002333, 0.8194, 0.3437, 0.8194, 0.3593, 0.8194, 0.3593, 0.8194, 0.3437, 0.8194, 0.2032, 0.8194, 0.2188, 0.8194, 0.2188, 0.8194, 0.2032, 0.8194, 0.06268, 0.8194, 0.07829, 0.8194, 0.07829, 0.8194, 0.06267, 0.8194, 0.4061, 0.8194, 0.4217, 0.8194, 0.4217, 0.8194, 0.4061, 0.8194, 0.2656, 0.8194, 0.2812, 0.8194, 0.2812, 0.8194, 0.2656, 0.8194, 0.1251, 0.8194, 0.1407, 0.8194, 0.1407, 0.8194, 0.1251, 0.8194, 0.4685, 0.8194, 0.4842, 0.8194, 0.4842, 0.8194, 0.4685, 0.8194, 0.3281, 0.8194, 0.3437, 0.8194, 0.3437, 0.8194, 0.3281, 0.8194, 0.1876, 0.8194, 0.2032, 0.8194, 0.2032, 0.8194, 0.1876, 0.8194, 0.04706, 0.8194, 0.06268, 0.8194, 0.06267, 0.8194, 0.04706, 0.8194, 0.3905, 0.8194, 0.4061, 0.8194, 0.4061, 0.8194, 0.3905, 0.8194, 0.25, 0.8194, 0.2656, 0.8194, 0.2656, 0.8194, 0.25, 0.8194, 0.1095, 0.8194, 0.1251, 0.8194, 0.1251, 0.8194, 0.1095, 0.8194, 0.4529, 0.8194, 0.4685, 0.8194, 0.4685, 0.8194, 0.4529, 0.8194, 0.3124, 0.8194, 0.3281, 0.8194, 0.3281, 0.8194, 0.3124, 0.8194, 0.1719, 0.8194, 0.1876, 0.8194, 0.1876, 0.8194, 0.1719, 0.8194, 0.03145, 0.8194, 0.04706, 0.8194, 0.04706, 0.8194, 0.03145, 0.8194, 0.3749, 0.8194, 0.3905, 0.8194, 0.3905, 0.8194, 0.3749, 0.8194, 0.2344, 0.8194, 0.25, 0.8194, 0.25, 0.8194, 0.2344, 0.8194, 0.0939, 0.8194, 0.1095, 0.8194, 0.1095, 0.8194, 0.0939, 0.8194, 0.5514, 0.00693, 0.7369, 0.006939, 0.7369, 0.01853, 0.5514, 0.01852, 0.5514, 0.01852, 0.7369, 0.01853, 0.7369, 0.03012, 0.5514, 0.03011, 0.5514, 0.03011, 0.7369, 0.03012, 0.7369, 0.04172, 0.5514, 0.04171, 0.5514, 0.04171, 0.7369, 0.04172, 0.7369, 0.05331, 0.5514, 0.0533, 0.5514, 0.0533, 0.7369, 0.05331, 0.7369, 0.0649, 0.5514, 0.06489, 0.5514, 0.06489, 0.7369, 0.0649, 0.7369, 0.07649, 0.5514, 0.07648, 0.5514, 0.07648, 0.7369, 0.07649, 0.7369, 0.08809, 0.5514, 0.08808, 0.5514, 0.08808, 0.7369, 0.08809, 0.7369, 0.09968, 0.5514, 0.09967, 0.5514, 0.09967, 0.7369, 0.09968, 0.7369, 0.1113, 0.5514, 0.1113, 0.5514, 0.1113, 0.7369, 0.1113, 0.7369, 0.1229, 0.5514, 0.1229, 0.5514, 0.1229, 0.7369, 0.1229, 0.7369, 0.1345, 0.5514, 0.1344, 0.5514, 0.1344, 0.7369, 0.1345, 0.7369, 0.146, 0.5514, 0.146, 0.5514, 0.146, 0.7369, 0.146, 0.7369, 0.1576, 0.5514, 0.1576, 0.5514, 0.1576, 0.7369, 0.1576, 0.7369, 0.1692, 0.5514, 0.1692, 0.5514, 0.1692, 0.7369, 0.1692, 0.7369, 0.1808, 0.5514, 0.1808, 0.5514, 0.1808, 0.7369, 0.1808, 0.7369, 0.1924, 0.5514, 0.1924, 0.5514, 0.1924, 0.7369, 0.1924, 0.7369, 0.204, 0.5514, 0.204, 0.5514, 0.204, 0.7369, 0.204, 0.7369, 0.2156, 0.5514, 0.2156, 0.5514, 0.2156, 0.7369, 0.2156, 0.7369, 0.2272, 0.5514, 0.2272, 0.5514, 0.2272, 0.7369, 0.2272, 0.7369, 0.2388, 0.5514, 0.2388, 0.5514, 0.2388, 0.7369, 0.2388, 0.7369, 0.2504, 0.5514, 0.2504, 0.5514, 0.2504, 0.7369, 0.2504, 0.7369, 0.262, 0.5514, 0.262, 0.5514, 0.262, 0.7369, 0.262, 0.7369, 0.2736, 0.5514, 0.2736, 0.5514, 0.2736, 0.7369, 0.2736, 0.7369, 0.2852, 0.5514, 0.2851, 0.5514, 0.2851, 0.7369, 0.2852, 0.7369, 0.2967, 0.5514, 0.2967, 0.5514, 0.2967, 0.7369, 0.2967, 0.7369, 0.3083, 0.5514, 0.3083, 0.5514, 0.3083, 0.7369, 0.3083, 0.7369, 0.3199, 0.5514, 0.3199, 0.5514, 0.3199, 0.7369, 0.3199, 0.7369, 0.3315, 0.5514, 0.3315, 0.5514, 0.3315, 0.7369, 0.3315, 0.7369, 0.3431, 0.5514, 0.3431, 0.5514, 0.3431, 0.7369, 0.3431, 0.7369, 0.3547, 0.5514, 0.3547, 0.7369, 0.3315, 0.7369, 0.3199, 0.7369, 0.3245, 0.7369, 0.3366, 0.5514, 0.3547, 0.7369, 0.3547, 0.7369, 0.3663, 0.5514, 0.3663, 0.5514, 0.3663, 0.7369, 0.3663, 0.7369, 0.3779, 0.5514, 0.3779, 0.8204, 0.05489, 0.822, 0.04672, 0.822, 0.03838, 0.8204, 0.03021, 0.8172, 0.02251, 0.8125, 0.01557, 0.8066, 0.00968, 0.7997, 0.005049, 0.792, 0.00186, 0.7838, 0.0002333, 0.7755, 0.0002334, 0.7673, 0.00186, 0.7596, 0.005049, 0.7527, 0.00968, 0.7468, 0.01557, 0.7422, 0.02251, 0.739, 0.03021, 0.7374, 0.03838, 0.7374, 0.04672, 0.739, 0.05489, 0.7422, 0.06259, 0.7468, 0.06952, 0.7527, 0.07542, 0.7596, 0.08005, 0.7673, 0.08324, 0.7755, 0.08486, 0.7838, 0.08486, 0.792, 0.08324, 0.7997, 0.08005, 0.8066, 0.07542, 0.8125, 0.06952, 0.8172, 0.06259, 0.8225, 0.1804, 0.8225, 0.1684, 0.8225, 0.1684, 0.8225, 0.1804, 0.7369, 0.07649, 0.7369, 0.0649, 0.7369, 0.06029, 0.7369, 0.0723, 0.7369, 0.1808, 0.7369, 0.1692, 0.7369, 0.1684, 0.7369, 0.1804, 0.7369, 0.2852, 0.7369, 0.2736, 0.7369, 0.2765, 0.7369, 0.2885, 0.7369, 0.03012, 0.7369, 0.01853, 0.7369, 0.01224, 0.7369, 0.02426, 0.7369, 0.1345, 0.7369, 0.1229, 0.7369, 0.1203, 0.7369, 0.1324, 0.7369, 0.2388, 0.7369, 0.2272, 0.7369, 0.2285, 0.7369, 0.2405, 0.7369, 0.3431, 0.7369, 0.3315, 0.7369, 0.3366, 0.7369, 0.3486, 0.7369, 0.08809, 0.7369, 0.07649, 0.7369, 0.0723, 0.7369, 0.08431, 0.7369, 0.1924, 0.7369, 0.1808, 0.7369, 0.1804, 0.7369, 0.1924, 0.7369, 0.2967, 0.7369, 0.2852, 0.7369, 0.2885, 0.7369, 0.3005, 0.7369, 0.04172, 0.7369, 0.03012, 0.7369, 0.02426, 0.7369, 0.03627, 0.7369, 0.146, 0.7369, 0.1345, 0.7369, 0.1324, 0.7369, 0.1444, 0.7369, 0.2504, 0.7369, 0.2388, 0.7369, 0.2405, 0.7369, 0.2525, 0.7369, 0.3547, 0.7369, 0.3431, 0.7369, 0.3486, 0.7369, 0.3606, 0.7369, 0.09968, 0.7369, 0.08809, 0.7369, 0.08431, 0.7369, 0.09632, 0.7369, 0.204, 0.7369, 0.1924, 0.7369, 0.1924, 0.7369, 0.2044, 0.7369, 0.3083, 0.7369, 0.2967, 0.7369, 0.3005, 0.7369, 0.3125, 0.7369, 0.05331, 0.7369, 0.04172, 0.7369, 0.03627, 0.7369, 0.04828, 0.7369, 0.1576, 0.7369, 0.146, 0.7369, 0.1444, 0.7369, 0.1564, 0.7369, 0.262, 0.7369, 0.2504, 0.7369, 0.2525, 0.7369, 0.2645, 0.7369, 0.3663, 0.7369, 0.3547, 0.7369, 0.3606, 0.7369, 0.3726, 0.7369, 0.1113, 0.7369, 0.09968, 0.7369, 0.09632, 0.7369, 0.1083, 0.7369, 0.2156, 0.7369, 0.204, 0.7369, 0.2044, 0.7369, 0.2164, 0.7369, 0.3199, 0.7369, 0.3083, 0.7369, 0.3125, 0.7369, 0.3245, 0.7369, 0.0649, 0.7369, 0.05331, 0.7369, 0.04828, 0.7369, 0.06029, 0.7369, 0.1692, 0.7369, 0.1576, 0.7369, 0.1564, 0.7369, 0.1684, 0.7369, 0.2736, 0.7369, 0.262, 0.7369, 0.2645, 0.7369, 0.2765, 0.7369, 0.01853, 0.7369, 0.006939, 0.7369, 0.0002333, 0.7369, 0.01224, 0.7369, 0.3779, 0.7369, 0.3663, 0.7369, 0.3726, 0.7369, 0.3846, 0.7369, 0.1229, 0.7369, 0.1113, 0.7369, 0.1083, 0.7369, 0.1203, 0.7369, 0.2272, 0.7369, 0.2156, 0.7369, 0.2164, 0.7369, 0.2285, 0.7915, 0.248, 0.7976, 0.252, 0.8027, 0.2571, 0.8067, 0.2632, 0.8095, 0.2699, 0.8109, 0.277, 0.8109, 0.2842, 0.8095, 0.2913, 0.8067, 0.298, 0.8027, 0.304, 0.7976, 0.3092, 0.7915, 0.3132, 0.7849, 0.316, 0.7778, 0.3174, 0.7705, 0.3174, 0.7634, 0.316, 0.7567, 0.3132, 0.7507, 0.3092, 0.7456, 0.304, 0.7415, 0.298, 0.7388, 0.2913, 0.7374, 0.2842, 0.7374, 0.277, 0.7388, 0.2699, 0.7415, 0.2632, 0.7456, 0.2571, 0.7507, 0.252, 0.7567, 0.248, 0.7634, 0.2452, 0.7705, 0.2438, 0.7778, 0.2438, 0.7849, 0.2452, 0.8225, 0.02426, 0.8225, 0.01224, 0.8225, 0.01224, 0.8225, 0.02426, 0.8225, 0.3486, 0.8225, 0.3366, 0.8225, 0.3366, 0.8225, 0.3486, 0.8225, 0.1924, 0.8225, 0.1804, 0.8225, 0.1804, 0.8225, 0.1924, 0.8225, 0.03627, 0.8225, 0.02426, 0.8225, 0.02426, 0.8225, 0.03627, 0.8225, 0.3606, 0.8225, 0.3486, 0.8225, 0.3486, 0.8225, 0.3606, 0.8225, 0.2044, 0.8225, 0.1924, 0.8225, 0.1924, 0.8225, 0.2044, 0.8225, 0.04828, 0.8225, 0.03627, 0.8225, 0.03627, 0.8225, 0.04828, 0.8225, 0.3726, 0.8225, 0.3606, 0.8225, 0.3606, 0.8225, 0.3726, 0.8225, 0.2164, 0.8225, 0.2044, 0.8225, 0.2044, 0.8225, 0.2164, 0.8225, 0.06029, 0.8225, 0.04828, 0.8225, 0.04828, 0.8225, 0.06029, 0.7981, 0.2525, 0.8022, 0.2566, 0.8027, 0.2571, 0.7976, 0.252, 0.8225, 0.2285, 0.8225, 0.2164, 0.8225, 0.2164, 0.8225, 0.2285, 0.8225, 0.0723, 0.8225, 0.06029, 0.8225, 0.06029, 0.8225, 0.0723, 0.8225, 0.2405, 0.8225, 0.2285, 0.8225, 0.2285, 0.8225, 0.2405, 0.8225, 0.08431, 0.8225, 0.0723, 0.8225, 0.0723, 0.8225, 0.08431, 0.8225, 0.2525, 0.8225, 0.2405, 0.8225, 0.2405, 0.8225, 0.2525, 0.8225, 0.09633, 0.8225, 0.08431, 0.8225, 0.08431, 0.8225, 0.09633, 0.8225, 0.2645, 0.8225, 0.2525, 0.8225, 0.2525, 0.8225, 0.2645, 0.8225, 0.1083, 0.8225, 0.09633, 0.8225, 0.09633, 0.8225, 0.1083, 0.8225, 0.2765, 0.8225, 0.2645, 0.8225, 0.2645, 0.8225, 0.2765, 0.8225, 0.1203, 0.8225, 0.1083, 0.8225, 0.1083, 0.8225, 0.1203, 0.8225, 0.2885, 0.8225, 0.2765, 0.8225, 0.2765, 0.8225, 0.2885, 0.8225, 0.1324, 0.8225, 0.1203, 0.8225, 0.1203, 0.8225, 0.1324, 0.8225, 0.3005, 0.8225, 0.2885, 0.8225, 0.2885, 0.8225, 0.3005, 0.8225, 0.1444, 0.8225, 0.1324, 0.8225, 0.1324, 0.8225, 0.1444, 0.8225, 0.3125, 0.8225, 0.3005, 0.8225, 0.3005, 0.8225, 0.3125, 0.8225, 0.1564, 0.8225, 0.1444, 0.8225, 0.1444, 0.8225, 0.1564, 0.8225, 0.3245, 0.8225, 0.3125, 0.8225, 0.3125, 0.8225, 0.3245, 0.8225, 0.1684, 0.8225, 0.1564, 0.8225, 0.1564, 0.8225, 0.1684, 0.8225, 0.01224, 0.8225, 0.0002333, 0.8225, 0.0002333, 0.8225, 0.01224, 0.8225, 0.3366, 0.8225, 0.3245, 0.8225, 0.3245, 0.8225, 0.3366, 0.5509, 0.0002334, 0.5509, 0.2845, 0.5332, 0.2845, 0.5332, 0.0002334, 0.5332, 0.0002334, 0.5332, 0.2845, 0.5154, 0.2845, 0.5154, 0.0002334, 0.5154, 0.0002334, 0.5154, 0.2845, 0.4976, 0.2845, 0.4976, 0.0002334, 0.4976, 0.0002334, 0.4976, 0.2845, 0.4799, 0.2845, 0.4799, 0.0002334, 0.4799, 0.0002334, 0.4799, 0.2845, 0.4621, 0.2845, 0.4621, 0.0002334, 0.4621, 0.0002334, 0.4621, 0.2845, 0.4443, 0.2845, 0.4443, 0.0002334, 0.4443, 0.0002334, 0.4443, 0.2845, 0.4266, 0.2845, 0.4266, 0.0002334, 0.4266, 0.0002334, 0.4266, 0.2845, 0.4088, 0.2845, 0.4088, 0.0002334, 0.4088, 0.0002334, 0.4088, 0.2845, 0.391, 0.2845, 0.391, 0.0002334, 0.391, 0.0002334, 0.391, 0.2845, 0.3733, 0.2845, 0.3733, 0.0002334, 0.3733, 0.0002334, 0.3733, 0.2845, 0.3555, 0.2845, 0.3555, 0.0002334, 0.3555, 0.0002334, 0.3555, 0.2845, 0.3378, 0.2845, 0.3378, 0.0002334, 0.3378, 0.0002334, 0.3378, 0.2845, 0.32, 0.2845, 0.32, 0.0002334, 0.32, 0.0002334, 0.32, 0.2845, 0.3022, 0.2845, 0.3022, 0.0002334, 0.3022, 0.0002334, 0.3022, 0.2845, 0.2845, 0.2845, 0.2845, 0.0002334, 0.2845, 0.0002334, 0.2845, 0.2845, 0.2667, 0.2845, 0.2667, 0.0002334, 0.2667, 0.0002334, 0.2667, 0.2845, 0.2489, 0.2845, 0.2489, 0.0002334, 0.2489, 0.0002334, 0.2489, 0.2845, 0.2312, 0.2845, 0.2312, 0.0002334, 0.2312, 0.0002334, 0.2312, 0.2845, 0.2134, 0.2845, 0.2134, 0.0002334, 0.2134, 0.0002334, 0.2134, 0.2845, 0.1956, 0.2845, 0.1956, 0.0002334, 0.1956, 0.0002334, 0.1956, 0.2845, 0.1779, 0.2845, 0.1779, 0.0002334, 0.1779, 0.0002334, 0.1779, 0.2845, 0.1601, 0.2845, 0.1601, 0.0002334, 0.1601, 0.0002334, 0.1601, 0.2845, 0.1423, 0.2845, 0.1423, 0.0002334, 0.1423, 0.0002334, 0.1423, 0.2845, 0.1246, 0.2845, 0.1246, 0.0002334, 0.1246, 0.0002334, 0.1246, 0.2845, 0.1068, 0.2845, 0.1068, 0.0002334, 0.1068, 0.0002334, 0.1068, 0.2845, 0.08905, 0.2845, 0.08905, 0.0002333, 0.08905, 0.0002333, 0.08905, 0.2845, 0.07129, 0.2845, 0.07129, 0.0002333, 0.07129, 0.0002333, 0.07129, 0.2845, 0.05353, 0.2845, 0.05353, 0.0002333, 0.05353, 0.0002333, 0.05353, 0.2845, 0.03576, 0.2845, 0.03576, 0.0002333, 0.4976, 0.2845, 0.5154, 0.2845, 0.5154, 0.2845, 0.4976, 0.2845, 0.03576, 0.0002333, 0.03576, 0.2845, 0.018, 0.2845, 0.018, 0.0002333, 0.018, 0.0002333, 0.018, 0.2845, 0.0002333, 0.2845, 0.0002334, 0.0002333, 0.5599, 0.3971, 0.5597, 0.3979, 0.5594, 0.3987, 0.559, 0.3994, 0.5584, 0.4, 0.5577, 0.4004, 0.5569, 0.4008, 0.5561, 0.4009, 0.5552, 0.4009, 0.5544, 0.4008, 0.5536, 0.4004, 0.5529, 0.4, 0.5523, 0.3994, 0.5519, 0.3987, 0.5516, 0.3979, 0.5514, 0.3971, 0.5514, 0.3962, 0.5516, 0.3954, 0.5519, 0.3946, 0.5523, 0.394, 0.5529, 0.3934, 0.5536, 0.3929, 0.5544, 0.3926, 0.5552, 0.3924, 0.5561, 0.3924, 0.5569, 0.3926, 0.5577, 0.3929, 0.5584, 0.3934, 0.559, 0.394, 0.5594, 0.3946, 0.5597, 0.3954, 0.5599, 0.3962, 0.3378, 0.2845, 0.3555, 0.2845, 0.3555, 0.2845, 0.3378, 0.2845, 0.1779, 0.2845, 0.1956, 0.2845, 0.1956, 0.2845, 0.1779, 0.2845, 0.018, 0.2845, 0.03576, 0.2845, 0.03576, 0.2845, 0.018, 0.2845, 0.4088, 0.2845, 0.4266, 0.2845, 0.4266, 0.2845, 0.4088, 0.2845, 0.2489, 0.2845, 0.2667, 0.2845, 0.2667, 0.2845, 0.2489, 0.2845, 0.08905, 0.2845, 0.1068, 0.2845, 0.1068, 0.2845, 0.08905, 0.2845, 0.4799, 0.2845, 0.4976, 0.2845, 0.4976, 0.2845, 0.4799, 0.2845, 0.32, 0.2845, 0.3378, 0.2845, 0.3378, 0.2845, 0.32, 0.2845, 0.1601, 0.2845, 0.1779, 0.2845, 0.1779, 0.2845, 0.1601, 0.2845, 0.0002333, 0.2845, 0.018, 0.2845, 0.018, 0.2845, 0.0002333, 0.2845, 0.391, 0.2845, 0.4088, 0.2845, 0.4088, 0.2845, 0.391, 0.2845, 0.2312, 0.2845, 0.2489, 0.2845, 0.2489, 0.2845, 0.2312, 0.2845, 0.07129, 0.2845, 0.08905, 0.2845, 0.08905, 0.2845, 0.07129, 0.2845, 0.4621, 0.2845, 0.4799, 0.2845, 0.4799, 0.2845, 0.4621, 0.2845, 0.3022, 0.2845, 0.32, 0.2845, 0.32, 0.2845, 0.3022, 0.2845, 0.1423, 0.2845, 0.1601, 0.2845, 0.1601, 0.2845, 0.1423, 0.2845, 0.5332, 0.2845, 0.5509, 0.2845, 0.5509, 0.2845, 0.5332, 0.2845, 0.3733, 0.2845, 0.391, 0.2845, 0.391, 0.2845, 0.3733, 0.2845, 0.2134, 0.2845, 0.2312, 0.2845, 0.2312, 0.2845, 0.2134, 0.2845, 0.05353, 0.2845, 0.07129, 0.2845, 0.07129, 0.2845, 0.05353, 0.2845, 0.4443, 0.2845, 0.4621, 0.2845, 0.4621, 0.2845, 0.4443, 0.2845, 0.2845, 0.2845, 0.3022, 0.2845, 0.3022, 0.2845, 0.2845, 0.2845, 0.1246, 0.2845, 0.1423, 0.2845, 0.1423, 0.2845, 0.1246, 0.2845, 0.5154, 0.2845, 0.5332, 0.2845, 0.5332, 0.2845, 0.5154, 0.2845, 0.3555, 0.2845, 0.3733, 0.2845, 0.3733, 0.2845, 0.3555, 0.2845, 0.1956, 0.2845, 0.2134, 0.2845, 0.2134, 0.2845, 0.1956, 0.2845, 0.03576, 0.2845, 0.05353, 0.2845, 0.05353, 0.2845, 0.03576, 0.2845, 0.4266, 0.2845, 0.4443, 0.2845, 0.4443, 0.2845, 0.4266, 0.2845, 0.2667, 0.2845, 0.2845, 0.2845, 0.2845, 0.2845, 0.2667, 0.2845, 0.1068, 0.2845, 0.1246, 0.2845, 0.1246, 0.2845, 0.1068, 0.2845, 0.5509, 0.2849, 0.5509, 0.5692, 0.5332, 0.5692, 0.5332, 0.2849, 0.5332, 0.2849, 0.5332, 0.5692, 0.5154, 0.5692, 0.5154, 0.2849, 0.5154, 0.2849, 0.5154, 0.5692, 0.4976, 0.5692, 0.4976, 0.2849, 0.4976, 0.2849, 0.4976, 0.5692, 0.4799, 0.5692, 0.4799, 0.2849, 0.4799, 0.2849, 0.4799, 0.5692, 0.4621, 0.5692, 0.4621, 0.2849, 0.4621, 0.2849, 0.4621, 0.5692, 0.4443, 0.5692, 0.4443, 0.2849, 0.4443, 0.2849, 0.4443, 0.5692, 0.4266, 0.5692, 0.4266, 0.2849, 0.4266, 0.2849, 0.4266, 0.5692, 0.4088, 0.5692, 0.4088, 0.2849, 0.4088, 0.2849, 0.4088, 0.5692, 0.391, 0.5692, 0.391, 0.2849, 0.391, 0.2849, 0.391, 0.5692, 0.3733, 0.5692, 0.3733, 0.2849, 0.3733, 0.2849, 0.3733, 0.5692, 0.3555, 0.5692, 0.3555, 0.2849, 0.3555, 0.2849, 0.3555, 0.5692, 0.3378, 0.5692, 0.3378, 0.2849, 0.3378, 0.2849, 0.3378, 0.5692, 0.32, 0.5692, 0.32, 0.2849, 0.32, 0.2849, 0.32, 0.5692, 0.3022, 0.5692, 0.3022, 0.2849, 0.3022, 0.2849, 0.3022, 0.5692, 0.2845, 0.5692, 0.2845, 0.2849, 0.2845, 0.2849, 0.2845, 0.5692, 0.2667, 0.5692, 0.2667, 0.2849, 0.2667, 0.2849, 0.2667, 0.5692, 0.2489, 0.5692, 0.2489, 0.2849, 0.2489, 0.2849, 0.2489, 0.5692, 0.2312, 0.5692, 0.2312, 0.2849, 0.2312, 0.2849, 0.2312, 0.5692, 0.2134, 0.5692, 0.2134, 0.2849, 0.2134, 0.2849, 0.2134, 0.5692, 0.1956, 0.5692, 0.1956, 0.2849, 0.1956, 0.2849, 0.1956, 0.5692, 0.1779, 0.5692, 0.1779, 0.2849, 0.1779, 0.2849, 0.1779, 0.5692, 0.1601, 0.5692, 0.1601, 0.2849, 0.1601, 0.2849, 0.1601, 0.5692, 0.1423, 0.5692, 0.1423, 0.2849, 0.1423, 0.2849, 0.1423, 0.5692, 0.1246, 0.5692, 0.1246, 0.2849, 0.1246, 0.2849, 0.1246, 0.5692, 0.1068, 0.5692, 0.1068, 0.2849, 0.1068, 0.2849, 0.1068, 0.5692, 0.08905, 0.5692, 0.08905, 0.2849, 0.08905, 0.2849, 0.08905, 0.5692, 0.07129, 0.5692, 0.07129, 0.2849, 0.07129, 0.2849, 0.07129, 0.5692, 0.05353, 0.5692, 0.05353, 0.2849, 0.05353, 0.2849, 0.05353, 0.5692, 0.03576, 0.5692, 0.03576, 0.2849, 0.4976, 0.5692, 0.5154, 0.5692, 0.5154, 0.5692, 0.4976, 0.5692, 0.03576, 0.2849, 0.03576, 0.5692, 0.018, 0.5692, 0.018, 0.2849, 0.018, 0.2849, 0.018, 0.5692, 0.0002333, 0.5692, 0.0002334, 0.2849, 0.5626, 0.4004, 0.5619, 0.4, 0.5613, 0.3994, 0.5609, 0.3987, 0.5605, 0.3979, 0.5604, 0.3971, 0.5604, 0.3962, 0.5605, 0.3954, 0.5609, 0.3946, 0.5613, 0.394, 0.5619, 0.3934, 0.5626, 0.3929, 0.5634, 0.3926, 0.5642, 0.3924, 0.565, 0.3924, 0.5659, 0.3926, 0.5666, 0.3929, 0.5673, 0.3934, 0.5679, 0.394, 0.5684, 0.3946, 0.5687, 0.3954, 0.5689, 0.3962, 0.5689, 0.3971, 0.5687, 0.3979, 0.5684, 0.3987, 0.5679, 0.3994, 0.5673, 0.4, 0.5666, 0.4004, 0.5659, 0.4008, 0.565, 0.4009, 0.5642, 0.4009, 0.5634, 0.4008, 0.3378, 0.5692, 0.3555, 0.5692, 0.3555, 0.5692, 0.3378, 0.5692, 0.1779, 0.5692, 0.1956, 0.5692, 0.1956, 0.5692, 0.1779, 0.5692, 0.018, 0.5692, 0.03576, 0.5692, 0.03576, 0.5692, 0.018, 0.5692, 0.4088, 0.5692, 0.4266, 0.5692, 0.4266, 0.5692, 0.4088, 0.5692, 0.2489, 0.5692, 0.2667, 0.5692, 0.2667, 0.5692, 0.2489, 0.5692, 0.08905, 0.5692, 0.1068, 0.5692, 0.1068, 0.5692, 0.08905, 0.5692, 0.4799, 0.5692, 0.4976, 0.5692, 0.4976, 0.5692, 0.4799, 0.5692, 0.32, 0.5692, 0.3378, 0.5692, 0.3378, 0.5692, 0.32, 0.5692, 0.1601, 0.5692, 0.1779, 0.5692, 0.1779, 0.5692, 0.1601, 0.5692, 0.0002333, 0.5692, 0.018, 0.5692, 0.018, 0.5692, 0.0002333, 0.5692, 0.391, 0.5692, 0.4088, 0.5692, 0.4088, 0.5692, 0.391, 0.5692, 0.2312, 0.5692, 0.2489, 0.5692, 0.2489, 0.5692, 0.2312, 0.5692, 0.07129, 0.5692, 0.08905, 0.5692, 0.08905, 0.5692, 0.07129, 0.5692, 0.4621, 0.5692, 0.4799, 0.5692, 0.4799, 0.5692, 0.4621, 0.5692, 0.3022, 0.5692, 0.32, 0.5692, 0.32, 0.5692, 0.3022, 0.5692, 0.1423, 0.5692, 0.1601, 0.5692, 0.1601, 0.5692, 0.1423, 0.5692, 0.5332, 0.5692, 0.5509, 0.5692, 0.5509, 0.5692, 0.5332, 0.5692, 0.3733, 0.5692, 0.391, 0.5692, 0.391, 0.5692, 0.3733, 0.5692, 0.2134, 0.5692, 0.2312, 0.5692, 0.2312, 0.5692, 0.2134, 0.5692, 0.05353, 0.5692, 0.07129, 0.5692, 0.07129, 0.5692, 0.05353, 0.5692, 0.4443, 0.5692, 0.4621, 0.5692, 0.4621, 0.5692, 0.4443, 0.5692, 0.2845, 0.5692, 0.3022, 0.5692, 0.3022, 0.5692, 0.2845, 0.5692, 0.1246, 0.5692, 0.1423, 0.5692, 0.1423, 0.5692, 0.1246, 0.5692, 0.5154, 0.5692, 0.5332, 0.5692, 0.5332, 0.5692, 0.5154, 0.5692, 0.3555, 0.5692, 0.3733, 0.5692, 0.3733, 0.5692, 0.3555, 0.5692, 0.1956, 0.5692, 0.2134, 0.5692, 0.2134, 0.5692, 0.1956, 0.5692, 0.03576, 0.5692, 0.05353, 0.5692, 0.05353, 0.5692, 0.03576, 0.5692, 0.4266, 0.5692, 0.4443, 0.5692, 0.4443, 0.5692, 0.4266, 0.5692, 0.2667, 0.5692, 0.2845, 0.5692, 0.2845, 0.5692, 0.2667, 0.5692, 0.1068, 0.5692, 0.1246, 0.5692, 0.1246, 0.5692, 0.1068, 0.5692, 0.9998, 0.5696, 0.9998, 0.8194, 0.9842, 0.8194, 0.9842, 0.5696, 0.9842, 0.5696, 0.9842, 0.8194, 0.9685, 0.8194, 0.9685, 0.5696, 0.9685, 0.5696, 0.9685, 0.8194, 0.9529, 0.8194, 0.9529, 0.5696, 0.9529, 0.5696, 0.9529, 0.8194, 0.9373, 0.8194, 0.9373, 0.5696, 0.9373, 0.5696, 0.9373, 0.8194, 0.9217, 0.8194, 0.9217, 0.5696, 0.9217, 0.5696, 0.9217, 0.8194, 0.9061, 0.8194, 0.9061, 0.5696, 0.9061, 0.5696, 0.9061, 0.8194, 0.8905, 0.8194, 0.8905, 0.5696, 0.8905, 0.5696, 0.8905, 0.8194, 0.8749, 0.8194, 0.8749, 0.5696, 0.8749, 0.5696, 0.8749, 0.8194, 0.8593, 0.8194, 0.8593, 0.5696, 0.8593, 0.5696, 0.8593, 0.8194, 0.8437, 0.8194, 0.8437, 0.5696, 0.8437, 0.5696, 0.8437, 0.8194, 0.8281, 0.8194, 0.8281, 0.5696, 0.8281, 0.5696, 0.8281, 0.8194, 0.8124, 0.8194, 0.8124, 0.5696, 0.8124, 0.5696, 0.8124, 0.8194, 0.7968, 0.8194, 0.7968, 0.5696, 0.7968, 0.5696, 0.7968, 0.8194, 0.7812, 0.8194, 0.7812, 0.5696, 0.7812, 0.5696, 0.7812, 0.8194, 0.7656, 0.8194, 0.7656, 0.5696, 0.7656, 0.5696, 0.7656, 0.8194, 0.75, 0.8194, 0.75, 0.5696, 0.75, 0.5696, 0.75, 0.8194, 0.7344, 0.8194, 0.7344, 0.5696, 0.7344, 0.5696, 0.7344, 0.8194, 0.7188, 0.8194, 0.7188, 0.5696, 0.7188, 0.5696, 0.7188, 0.8194, 0.7032, 0.8194, 0.7032, 0.5696, 0.7032, 0.5696, 0.7032, 0.8194, 0.6876, 0.8194, 0.6876, 0.5696, 0.6876, 0.5696, 0.6876, 0.8194, 0.6719, 0.8194, 0.6719, 0.5696, 0.6719, 0.5696, 0.6719, 0.8194, 0.6563, 0.8194, 0.6563, 0.5696, 0.6563, 0.5696, 0.6563, 0.8194, 0.6407, 0.8194, 0.6407, 0.5696, 0.6407, 0.5696, 0.6407, 0.8194, 0.6251, 0.8194, 0.6251, 0.5696, 0.6251, 0.5696, 0.6251, 0.8194, 0.6095, 0.8194, 0.6095, 0.5696, 0.6095, 0.5696, 0.6095, 0.8194, 0.5939, 0.8194, 0.5939, 0.5696, 0.5939, 0.5696, 0.5939, 0.8194, 0.5783, 0.8194, 0.5783, 0.5696, 0.5783, 0.5696, 0.5783, 0.8194, 0.5627, 0.8194, 0.5627, 0.5696, 0.5627, 0.5696, 0.5627, 0.8194, 0.5471, 0.8194, 0.5471, 0.5696, 0.5471, 0.5696, 0.5471, 0.8194, 0.5315, 0.8194, 0.5315, 0.5696, 0.9373, 0.8194, 0.9529, 0.8194, 0.9529, 0.8194, 0.9373, 0.8194, 0.5315, 0.5696, 0.5315, 0.8194, 0.5158, 0.8194, 0.5158, 0.5696, 0.5158, 0.5696, 0.5158, 0.8194, 0.5002, 0.8194, 0.5002, 0.5696, 0.5594, 0.4036, 0.5597, 0.4044, 0.5599, 0.4052, 0.5599, 0.4061, 0.5597, 0.4069, 0.5594, 0.4077, 0.559, 0.4084, 0.5584, 0.4089, 0.5577, 0.4094, 0.5569, 0.4097, 0.5561, 0.4099, 0.5552, 0.4099, 0.5544, 0.4097, 0.5536, 0.4094, 0.5529, 0.4089, 0.5523, 0.4084, 0.5519, 0.4077, 0.5516, 0.4069, 0.5514, 0.4061, 0.5514, 0.4052, 0.5516, 0.4044, 0.5519, 0.4036, 0.5523, 0.4029, 0.5529, 0.4023, 0.5536, 0.4019, 0.5544, 0.4016, 0.5552, 0.4014, 0.5561, 0.4014, 0.5569, 0.4016, 0.5577, 0.4019, 0.5584, 0.4023, 0.559, 0.4029, 0.7968, 0.8194, 0.8124, 0.8194, 0.8124, 0.8194, 0.7968, 0.8194, 0.6563, 0.8194, 0.6719, 0.8194, 0.6719, 0.8194, 0.6563, 0.8194, 0.5158, 0.8194, 0.5315, 0.8194, 0.5315, 0.8194, 0.5158, 0.8194, 0.8593, 0.8194, 0.8749, 0.8194, 0.8749, 0.8194, 0.8593, 0.8194, 0.7188, 0.8194, 0.7344, 0.8194, 0.7344, 0.8194, 0.7188, 0.8194, 0.5783, 0.8194, 0.5939, 0.8194, 0.5939, 0.8194, 0.5783, 0.8194, 0.9217, 0.8194, 0.9373, 0.8194, 0.9373, 0.8194, 0.9217, 0.8194, 0.7812, 0.8194, 0.7968, 0.8194, 0.7968, 0.8194, 0.7812, 0.8194, 0.6407, 0.8194, 0.6563, 0.8194, 0.6563, 0.8194, 0.6407, 0.8194, 0.9842, 0.8194, 0.9998, 0.8194, 0.9998, 0.8194, 0.9842, 0.8194, 0.5002, 0.8194, 0.5158, 0.8194, 0.5158, 0.8194, 0.5002, 0.8194, 0.8437, 0.8194, 0.8593, 0.8194, 0.8593, 0.8194, 0.8437, 0.8194, 0.7032, 0.8194, 0.7188, 0.8194, 0.7188, 0.8194, 0.7032, 0.8194, 0.5627, 0.8194, 0.5783, 0.8194, 0.5783, 0.8194, 0.5627, 0.8194, 0.9061, 0.8194, 0.9217, 0.8194, 0.9217, 0.8194, 0.9061, 0.8194, 0.7656, 0.8194, 0.7812, 0.8194, 0.7812, 0.8194, 0.7656, 0.8194, 0.6251, 0.8194, 0.6407, 0.8194, 0.6407, 0.8194, 0.6251, 0.8194, 0.9685, 0.8194, 0.9842, 0.8194, 0.9842, 0.8194, 0.9685, 0.8194, 0.8281, 0.8194, 0.8437, 0.8194, 0.8437, 0.8194, 0.8281, 0.8194, 0.6876, 0.8194, 0.7032, 0.8194, 0.7032, 0.8194, 0.6876, 0.8194, 0.5471, 0.8194, 0.5627, 0.8194, 0.5627, 0.8194, 0.5471, 0.8194, 0.8905, 0.8194, 0.9061, 0.8194, 0.9061, 0.8194, 0.8905, 0.8194, 0.75, 0.8194, 0.7656, 0.8194, 0.7656, 0.8194, 0.75, 0.8194, 0.6095, 0.8194, 0.6251, 0.8194, 0.6251, 0.8194, 0.6095, 0.8194, 0.9529, 0.8194, 0.9685, 0.8194, 0.9685, 0.8194, 0.9529, 0.8194, 0.8124, 0.8194, 0.8281, 0.8194, 0.8281, 0.8194, 0.8124, 0.8194, 0.6719, 0.8194, 0.6876, 0.8194, 0.6876, 0.8194, 0.6719, 0.8194, 0.5315, 0.8194, 0.5471, 0.8194, 0.5471, 0.8194, 0.5315, 0.8194, 0.8749, 0.8194, 0.8905, 0.8194, 0.8905, 0.8194, 0.8749, 0.8194, 0.7344, 0.8194, 0.75, 0.8194, 0.75, 0.8194, 0.7344, 0.8194, 0.5939, 0.8194, 0.6095, 0.8194, 0.6095, 0.8194, 0.5939, 0.8194, 0.5514, 0.5692, 0.5514, 0.4104, 0.5613, 0.4104, 0.5613, 0.5692, 0.5613, 0.5692, 0.5613, 0.4104, 0.5712, 0.4104, 0.5712, 0.5692, 0.5712, 0.5692, 0.5712, 0.4104, 0.5812, 0.4104, 0.5812, 0.5692, 0.5812, 0.5692, 0.5812, 0.4104, 0.5911, 0.4104, 0.5911, 0.5692, 0.5911, 0.5692, 0.5911, 0.4104, 0.601, 0.4104, 0.601, 0.5692, 0.601, 0.5692, 0.601, 0.4104, 0.6109, 0.4104, 0.6109, 0.5692, 0.6109, 0.5692, 0.6109, 0.4104, 0.6209, 0.4104, 0.6209, 0.5692, 0.6209, 0.5692, 0.6209, 0.4104, 0.6308, 0.4104, 0.6308, 0.5692, 0.6308, 0.5692, 0.6308, 0.4104, 0.6407, 0.4104, 0.6407, 0.5692, 0.6407, 0.5692, 0.6407, 0.4104, 0.6506, 0.4104, 0.6506, 0.5692, 0.6506, 0.5692, 0.6506, 0.4104, 0.6606, 0.4104, 0.6606, 0.5692, 0.6606, 0.5692, 0.6606, 0.4104, 0.6705, 0.4104, 0.6705, 0.5692, 0.6705, 0.5692, 0.6705, 0.4104, 0.6804, 0.4104, 0.6804, 0.5692, 0.6804, 0.5692, 0.6804, 0.4104, 0.6903, 0.4104, 0.6903, 0.5692, 0.6903, 0.5692, 0.6903, 0.4104, 0.7003, 0.4104, 0.7003, 0.5692, 0.7003, 0.5692, 0.7003, 0.4104, 0.7102, 0.4104, 0.7102, 0.5692, 0.7102, 0.5692, 0.7102, 0.4104, 0.7201, 0.4104, 0.7201, 0.5692, 0.7201, 0.5692, 0.7201, 0.4104, 0.73, 0.4104, 0.73, 0.5692, 0.73, 0.5692, 0.73, 0.4104, 0.74, 0.4104, 0.74, 0.5692, 0.74, 0.5692, 0.74, 0.4104, 0.7499, 0.4104, 0.7499, 0.5692, 0.7499, 0.5692, 0.7499, 0.4104, 0.7598, 0.4104, 0.7598, 0.5692, 0.7598, 0.5692, 0.7598, 0.4104, 0.7697, 0.4104, 0.7697, 0.5692, 0.7697, 0.5692, 0.7697, 0.4104, 0.7796, 0.4104, 0.7796, 0.5692, 0.7796, 0.5692, 0.7796, 0.4104, 0.7896, 0.4104, 0.7896, 0.5692, 0.7896, 0.5692, 0.7896, 0.4104, 0.7995, 0.4104, 0.7995, 0.5692, 0.7995, 0.5692, 0.7995, 0.4104, 0.8094, 0.4104, 0.8094, 0.5692, 0.8094, 0.5692, 0.8094, 0.4104, 0.8193, 0.4104, 0.8193, 0.5692, 0.8193, 0.5692, 0.8193, 0.4104, 0.8293, 0.4104, 0.8293, 0.5692, 0.8293, 0.5692, 0.8293, 0.4104, 0.8392, 0.4104, 0.8392, 0.5692, 0.8392, 0.5692, 0.8392, 0.4104, 0.8491, 0.4104, 0.8491, 0.5692, 0.7745, 0.1678, 0.7666, 0.1662, 0.7591, 0.1631, 0.7523, 0.1586, 0.7466, 0.1529, 0.742, 0.1461, 0.7389, 0.1386, 0.7374, 0.1306, 0.7374, 0.1225, 0.7389, 0.1145, 0.742, 0.107, 0.7466, 0.1003, 0.7523, 0.09454, 0.7591, 0.09002, 0.7666, 0.08692, 0.7745, 0.08533, 0.7826, 0.08533, 0.7906, 0.08692, 0.7981, 0.09002, 0.8049, 0.09454, 0.8106, 0.1003, 0.8151, 0.107, 0.8182, 0.1145, 0.8198, 0.1225, 0.8198, 0.1306, 0.8182, 0.1386, 0.8151, 0.1461, 0.8106, 0.1529, 0.8049, 0.1586, 0.7981, 0.1631, 0.7906, 0.1662, 0.7826, 0.1678, 0.8491, 0.5692, 0.8491, 0.4104, 0.859, 0.4104, 0.859, 0.5692, 0.859, 0.5692, 0.859, 0.4104, 0.869, 0.4104, 0.869, 0.5692, 0.804, 0.2297, 0.8082, 0.2236, 0.811, 0.2168, 0.8124, 0.2095, 0.8124, 0.2021, 0.811, 0.1949, 0.8082, 0.188, 0.804, 0.1819, 0.7988, 0.1766, 0.7927, 0.1725, 0.7858, 0.1697, 0.7786, 0.1683, 0.7712, 0.1683, 0.7639, 0.1697, 0.7571, 0.1725, 0.751, 0.1766, 0.7457, 0.1819, 0.7416, 0.188, 0.7388, 0.1949, 0.7374, 0.2021, 0.7374, 0.2095, 0.7388, 0.2168, 0.7416, 0.2236, 0.7457, 0.2297, 0.751, 0.235, 0.7571, 0.2391, 0.7639, 0.2419, 0.7712, 0.2433, 0.7786, 0.2433, 0.7858, 0.2419, 0.7927, 0.2391, 0.7988, 0.235])
me_cylinder_001.materials.append(mat_light_holder_material)
me_cylinder_001.use_remesh_preserve_volume = False
me_cylinder_001.use_remesh_preserve_attributes = False
me_cylinder_001.use_mirror_vertex_groups = False
me_cylinder_001.update()
me_cylinder_000 = bpy.data.meshes.new('Cylinder.000')
me_cylinder_000.from_pydata([(6.159e-05, 7.767, 0.06733), (6.193e-05, 6.466, 1.937), (3.031, 7.618, 0.06733), (2.523, 6.342, 1.937), (5.945, 7.176, 0.06733), (4.949, 5.974, 1.937), (8.63, 6.458, 0.06733), (7.185, 5.376, 1.937), (10.98, 5.492, 0.06733), (9.144, 4.572, 1.937), (12.92, 4.315, 0.06733), (10.75, 3.592, 1.937), (14.35, 2.972, 0.06733), (11.95, 2.474, 1.937), (15.24, 1.515, 0.06733), (12.68, 1.261, 1.937), (15.53, 6.821e-07, 0.06733), (12.93, 6.821e-07, 1.937), (15.24, -1.515, 0.06733), (12.68, -1.261, 1.937), (14.35, -2.972, 0.06733), (11.95, -2.474, 1.937), (12.92, -4.315, 0.06733), (10.75, -3.592, 1.937), (10.98, -5.492, 0.06733), (9.144, -4.572, 1.937), (8.63, -6.458, 0.06733), (7.185, -5.376, 1.937), (5.945, -7.176, 0.06733), (4.949, -5.974, 1.937), (3.031, -7.618, 0.06733), (2.523, -6.342, 1.937), (5.653e-05, -7.767, 0.06733), (5.772e-05, -6.466, 1.937), (-3.03, -7.618, 0.06733), (-2.523, -6.342, 1.937), (-5.944, -7.176, 0.06733), (-4.949, -5.974, 1.937), (-8.63, -6.458, 0.06733), (-7.184, -5.376, 1.937), (-10.98, -5.492, 0.06733), (-9.144, -4.572, 1.937), (-12.92, -4.315, 0.06733), (-10.75, -3.592, 1.937), (-14.35, -2.972, 0.06733), (-11.95, -2.474, 1.937), (-15.24, -1.515, 0.06733), (-12.68, -1.261, 1.937), (-15.53, 7.358e-06, 0.06733), (-12.93, 6.404e-06, 1.937), (-15.24, 1.515, 0.06733), (-12.68, 1.261, 1.937), (-14.35, 2.972, 0.06733), (-11.95, 2.474, 1.937), (-12.92, 4.315, 0.06733), (-10.75, 3.592, 1.937), (-10.98, 5.492, 0.06733), (-9.144, 4.572, 1.937), (-8.63, 6.458, 0.06733), (-7.184, 5.376, 1.937), (-5.944, 7.176, 0.06733), (-4.949, 5.974, 1.937), (-3.03, 7.618, 0.06733), (-2.523, 6.342, 1.937)], [], [(0, 1, 3, 2), (2, 3, 5, 4), (4, 5, 7, 6), (6, 7, 9, 8), (8, 9, 11, 10), (10, 11, 13, 12), (12, 13, 15, 14), (14, 15, 17, 16), (16, 17, 19, 18), (18, 19, 21, 20), (20, 21, 23, 22), (22, 23, 25, 24), (24, 25, 27, 26), (26, 27, 29, 28), (28, 29, 31, 30), (30, 31, 33, 32), (32, 33, 35, 34), (34, 35, 37, 36), (36, 37, 39, 38), (38, 39, 41, 40), (40, 41, 43, 42), (42, 43, 45, 44), (44, 45, 47, 46), (46, 47, 49, 48), (48, 49, 51, 50), (50, 51, 53, 52), (52, 53, 55, 54), (54, 55, 57, 56), (56, 57, 59, 58), (58, 59, 61, 60), (3, 1, 63, 61, 59, 57, 55, 53, 51, 49, 47, 45, 43, 41, 39, 37, 35, 33, 31, 29, 27, 25, 23, 21, 19, 17, 15, 13, 11, 9, 7, 5), (60, 61, 63, 62), (62, 63, 1, 0), (0, 2, 4, 6, 8, 10, 12, 14, 16, 18, 20, 22, 24, 26, 28, 30, 32, 34, 36, 38, 40, 42, 44, 46, 48, 50, 52, 54, 56, 58, 60, 62)])
_uv = me_cylinder_000.uv_layers.new(name='UVMap')
_uv.uv.foreach_set('vector', [0.2906, 0.9874, 0.2906, 0.6391, 0.3123, 0.6391, 0.3123, 0.9874, 0.3123, 0.9874, 0.3123, 0.6391, 0.3341, 0.6391, 0.3341, 0.9874, 0.3341, 0.9874, 0.3341, 0.6391, 0.3559, 0.6391, 0.3559, 0.9874, 0.3559, 0.9874, 0.3559, 0.6391, 0.3776, 0.6391, 0.3776, 0.9874, 0.3776, 0.9874, 0.3776, 0.6391, 0.3994, 0.6391, 0.3994, 0.9874, 0.3994, 0.9874, 0.3994, 0.6391, 0.4212, 0.6391, 0.4212, 0.9874, 0.4212, 0.9874, 0.4212, 0.6391, 0.4429, 0.6391, 0.4429, 0.9874, 0.4429, 0.9874, 0.4429, 0.6391, 0.4647, 0.6391, 0.4647, 0.9874, 0.4647, 0.9874, 0.4647, 0.6391, 0.4865, 0.6391, 0.4865, 0.9874, 0.4865, 0.9874, 0.4865, 0.6391, 0.5082, 0.6391, 0.5082, 0.9874, 0.5082, 0.9874, 0.5082, 0.6391, 0.53, 0.6391, 0.53, 0.9874, 0.53, 0.9874, 0.53, 0.6391, 0.5518, 0.6391, 0.5518, 0.9874, 0.5518, 0.9874, 0.5518, 0.6391, 0.5735, 0.6391, 0.5735, 0.9874, 0.5735, 0.9874, 0.5735, 0.6391, 0.5953, 0.6391, 0.5953, 0.9874, 0.5953, 0.9874, 0.5953, 0.6391, 0.6171, 0.6391, 0.6171, 0.9874, 0.6171, 0.9874, 0.6171, 0.6391, 0.6388, 0.6391, 0.6388, 0.9874, 0.6388, 0.9874, 0.6388, 0.6391, 0.6606, 0.6391, 0.6606, 0.9874, 0.6606, 0.9874, 0.6606, 0.6391, 0.6824, 0.6391, 0.6824, 0.9874, 0.6824, 0.9874, 0.6824, 0.6391, 0.7041, 0.6391, 0.7041, 0.9874, 0.7041, 0.9874, 0.7041, 0.6391, 0.7259, 0.6391, 0.7259, 0.9874, 0.7259, 0.9874, 0.7259, 0.6391, 0.7477, 0.6391, 0.7477, 0.9874, 0.7477, 0.9874, 0.7477, 0.6391, 0.7694, 0.6391, 0.7694, 0.9874, 0.7694, 0.9874, 0.7694, 0.6391, 0.7912, 0.6391, 0.7912, 0.9874, 0.7912, 0.9874, 0.7912, 0.6391, 0.813, 0.6391, 0.813, 0.9874, 0.813, 0.9874, 0.813, 0.6391, 0.8347, 0.6391, 0.8347, 0.9874, 0.8347, 0.9874, 0.8347, 0.6391, 0.8565, 0.6391, 0.8565, 0.9874, 0.8565, 0.9874, 0.8565, 0.6391, 0.8783, 0.6391, 0.8783, 0.9874, 0.8783, 0.9874, 0.8783, 0.6391, 0.9, 0.6391, 0.9, 0.9874, 0.9, 0.9874, 0.9, 0.6391, 0.9218, 0.6391, 0.9218, 0.9874, 0.9218, 0.9874, 0.9218, 0.6391, 0.9436, 0.6391, 0.9436, 0.9874, 0.3713, 0.2666, 0.4048, 0.2633, 0.4383, 0.2666, 0.4704, 0.2764, 0.5001, 0.2923, 0.5261, 0.3136, 0.5474, 0.3396, 0.5633, 0.3693, 0.5731, 0.4014, 0.5764, 0.4349, 0.5731, 0.4684, 0.5633, 0.5006, 0.5474, 0.5302, 0.5261, 0.5562, 0.5001, 0.5776, 0.4704, 0.5934, 0.4383, 0.6032, 0.4048, 0.6065, 0.3713, 0.6032, 0.3391, 0.5934, 0.3095, 0.5776, 0.2835, 0.5562, 0.2621, 0.5302, 0.2463, 0.5006, 0.2365, 0.4684, 0.2332, 0.4349, 0.2365, 0.4014, 0.2463, 0.3693, 0.2621, 0.3396, 0.2835, 0.3136, 0.3095, 0.2923, 0.3391, 0.2764, 0.9436, 0.9874, 0.9436, 0.6391, 0.9653, 0.6391, 0.9653, 0.9874, 0.9653, 0.9874, 0.9653, 0.6391, 0.9871, 0.6391, 0.9871, 0.9874, 0.7806, 0.02003, 0.7404, 0.02399, 0.7017, 0.03572, 0.6661, 0.05477, 0.6349, 0.0804, 0.6092, 0.1116, 0.5902, 0.1473, 0.5784, 0.1859, 0.5745, 0.2261, 0.5784, 0.2663, 0.5902, 0.305, 0.6092, 0.3406, 0.6349, 0.3719, 0.6661, 0.3975, 0.7017, 0.4165, 0.7404, 0.4283, 0.7806, 0.4322, 0.8208, 0.4283, 0.8595, 0.4165, 0.8951, 0.3975, 0.9263, 0.3719, 0.952, 0.3406, 0.971, 0.305, 0.9827, 0.2663, 0.9867, 0.2261, 0.9827, 0.1859, 0.971, 0.1473, 0.952, 0.1116, 0.9263, 0.0804, 0.8951, 0.05477, 0.8595, 0.03572, 0.8208, 0.02399])
me_cylinder_000.materials.append(mat_light_bulb_material)
me_cylinder_000.use_remesh_preserve_volume = False
me_cylinder_000.use_remesh_preserve_attributes = False
me_cylinder_000.use_mirror_vertex_groups = False
me_cylinder_000.update()

# ---- objects
ob_emergency_light_base = bpy.data.objects.new('Emergency light base', me_cylinder_001)
ob_emergency_light_bulb = bpy.data.objects.new('Emergency light bulb', me_cylinder_000)

# ---- transforms, parenting, visibility, modifiers, constraints
ob_emergency_light_base.location = (0.0, 5.063e-09, 0.0)
ob_emergency_light_base.scale = (0.006419, 0.01284, 0.06419)
ob_emergency_light_base.lineart.crease_threshold = 0.0
ob_emergency_light_bulb.location = (0.0, 5.063e-09, 0.0)
ob_emergency_light_bulb.scale = (0.006419, 0.01284, 0.06419)
ob_emergency_light_bulb.lineart.crease_threshold = 0.0

# ---- collection membership
col_collection.objects.link(ob_emergency_light_base)
col_collection.objects.link(ob_emergency_light_bulb)

# ---- scene / render settings (as saved in the file)
scene.frame_start = 1; scene.frame_end = 250; scene.frame_set(1)
scene.render.engine = 'BLENDER_EEVEE_NEXT'
scene.cycles.use_denoising = False
scene.cycles.samples = 128
scene.cycles.sampling_pattern = 'TABULATED_SOBOL'
scene.cycles.use_adaptive_sampling = False
scene.cycles.use_light_tree = False
scene.view_settings.view_transform = 'Filmic'
bpy.context.view_layer.update()

# ---- added for rendering (the .blend has no active camera and no usable light): camera, sun
cam_auto = bpy.data.cameras.new('AutoCamera')
cam_auto.lens = 50.0
cam_auto.sensor_width = 36.0
cam_auto.clip_end = 1000.0
ob_auto_camera = bpy.data.objects.new('AutoCamera', cam_auto)
scene.collection.objects.link(ob_auto_camera)
ob_auto_camera.location = (0.368885, -0.442663, 0.316197)
ob_auto_camera.rotation_euler = (1.09748, -7.21219e-08, 0.694738)
scene.camera = ob_auto_camera
light_auto_sun = bpy.data.lights.new('AutoSun', 'SUN')
light_auto_sun.energy = 3.0
light_auto_sun.angle = 0.0523599
ob_auto_sun = bpy.data.objects.new('AutoSun', light_auto_sun)
scene.collection.objects.link(ob_auto_sun)
ob_auto_sun.rotation_euler = (0.872665, 0.174533, 0.523599)
bpy.context.view_layer.update()
